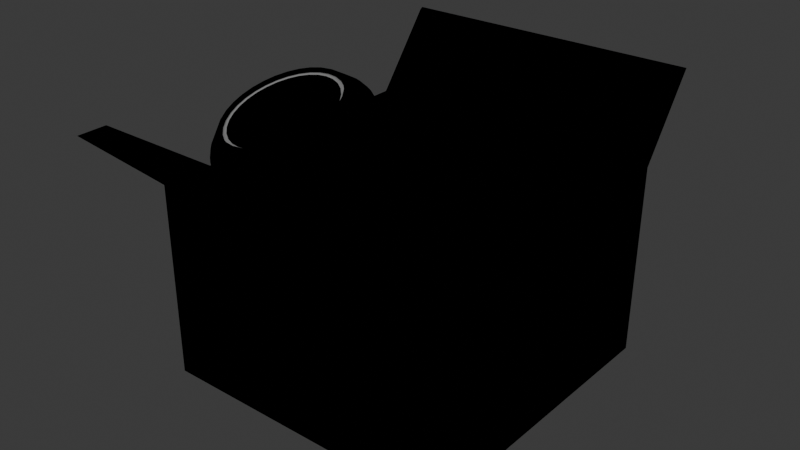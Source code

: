 # Source: cardboardbox_00.blend  (saved by Blender 4.5.90; exported with 4.5.12 LTS)
import bpy
from mathutils import Matrix  # noqa: F401  (used for matrix-valued properties, if any)

bpy.ops.wm.read_factory_settings(use_empty=True)
scene = bpy.context.scene
scene.name = 'Scene'

# ---- collections
col_collection = bpy.data.collections.new('Collection'); scene.collection.children.link(col_collection)
col_collection_001 = bpy.data.collections.new('Collection.001'); col_collection.children.link(col_collection_001)
col_collection_1 = bpy.data.collections.new('Collection')  # instanced only; not linked into the scene
col_collection_2 = bpy.data.collections.new('Collection')  # instanced only; not linked into the scene

# ---- images (referenced by path relative to the original .blend; pixels are not part of the script)
import os
ASSET_DIR = os.environ.get("B2B_ASSET_DIR", "")  # directory of the original .blend (textures are referenced by path, not embedded)
HERE = os.path.dirname(os.path.abspath(__file__))  # packed textures are extracted next to this script under _unpacked/

def load_image(name, relpath, width, height, colorspace="sRGB"):
    """Load a texture the original file referenced (path relative to the .blend, or extracted next to this script)."""
    p = next((c for c in (os.path.join(HERE, relpath), os.path.join(ASSET_DIR, relpath)) if relpath and os.path.exists(c)), "")
    if p:
        img = bpy.data.images.load(p, check_existing=True)
        img.name = name
    else:  # same state as the original file: an image datablock whose file is absent (Cycles renders it pink)
        img = bpy.data.images.new(name, width, height)
        img.source = "FILE"
        img.filepath = "//" + (relpath or name)
    img.colorspace_settings.name = colorspace
    return img
img_can00_alb_png = load_image('Can00_Alb.png', 'Can00_Alb.png', 1024, 1024, 'sRGB')
img_can00_rgh_png = load_image('Can00_Rgh.png', 'Can00_Rgh.png', 1024, 1024, 'sRGB')
img_can00_mtl_png = load_image('Can00_Mtl.png', 'Can00_Mtl.png', 1024, 1024, 'sRGB')

# ---- materials (node trees are filled in below, after node groups)
mat_cardboardbox00 = bpy.data.materials.new('CardboardBox00')
mat_cardboardbox00.diffuse_color = (0.8002, 0.4852, 0.156, 1.0)
mat_outline = bpy.data.materials.new('Outline')
mat_outline.diffuse_color = (0.0, 0.0, 0.0, 1.0)
mat_outline.roughness = 1.0
mat_canmetal00 = bpy.data.materials.new('CanMetal00')
mat_canwrapping00 = bpy.data.materials.new('CanWrapping00')

# ---- node groups
ng_smooth_by_angle = bpy.data.node_groups.new('Smooth by Angle', 'GeometryNodeTree')
_s = ng_smooth_by_angle.interface.new_socket(name='Mesh', in_out='OUTPUT', socket_type='NodeSocketGeometry')
_s = ng_smooth_by_angle.interface.new_socket(name='Mesh', in_out='INPUT', socket_type='NodeSocketGeometry')
_s = ng_smooth_by_angle.interface.new_socket(name='Angle', in_out='INPUT', socket_type='NodeSocketFloat')
_s.subtype = 'ANGLE'
_s.default_value = 0.5236
_s.min_value = 0.0
_s.max_value = 3.142
_s.description = 'Maximum face angle for smooth edges'
_s = ng_smooth_by_angle.interface.new_socket(name='Ignore Sharpness', in_out='INPUT', socket_type='NodeSocketBool')
_s.force_non_field = True
ng_smooth_by_angle.description = 'Set the sharpness of mesh edges based on the angle between the neighboring faces'
ng_smooth_by_angle.is_modifier = True
_N = ng_smooth_by_angle.nodes; _L = ng_smooth_by_angle.links
n0 = _N.new('GeometryNodeSetShadeSmooth'); n0.name = 'Set Shade Smooth'; n0.location = (120, -80)
n0.domain = 'EDGE'
n1 = _N.new('GeometryNodeSetShadeSmooth'); n1.name = 'Set Shade Smooth.001'; n1.location = (300, -80)
n2 = _N.new('NodeGroupOutput'); n2.name = 'Group Output'; n2.location = (480, -80)
n3 = _N.new('GeometryNodeInputMeshEdgeAngle'); n3.name = 'Edge Angle'; n3.location = (-440, -240)
n4 = _N.new('NodeGroupInput'); n4.name = 'Group Input'; n4.location = (-80, -80)
n5 = _N.new('GeometryNodeInputEdgeSmooth'); n5.name = 'Is Edge Smooth'; n5.location = (-260, -120)
n6 = _N.new('GeometryNodeInputShadeSmooth'); n6.name = 'Is Shade Smooth'; n6.location = (-440, -397)
n7 = _N.new('FunctionNodeCompare'); n7.name = 'Compare'; n7.location = (-260, -260)
n7.operation = 'LESS_EQUAL'
n7.inputs[6].default_value = (0.0, 0.0, 0.0, 0.0)
n7.inputs[7].default_value = (0.0, 0.0, 0.0, 0.0)
n8 = _N.new('FunctionNodeBooleanMath'); n8.name = 'Boolean Math.001'; n8.location = (-80, -260)
n9 = _N.new('NodeGroupInput'); n9.name = 'Group Input.001'; n9.location = (-440, -329)
n10 = _N.new('NodeGroupInput'); n10.name = 'Group Input.002'; n10.location = (-259, -189)
n11 = _N.new('FunctionNodeBooleanMath'); n11.name = 'Boolean Math'; n11.location = (-80, -149)
n11.operation = 'OR'
n12 = _N.new('FunctionNodeBooleanMath'); n12.name = 'Boolean Math.002'; n12.location = (-260, -380)
n12.operation = 'OR'
n13 = _N.new('NodeGroupInput'); n13.name = 'Group Input.003'; n13.location = (-440, -460)
_L.new(n3.outputs[0], n7.inputs[0])
_L.new(n1.outputs[0], n2.inputs[0])
_L.new(n9.outputs[1], n7.inputs[1])
_L.new(n7.outputs[0], n8.inputs[0])
_L.new(n4.outputs[0], n0.inputs[0])
_L.new(n0.outputs[0], n1.inputs[0])
_L.new(n8.outputs[0], n0.inputs[2])
_L.new(n10.outputs[2], n11.inputs[1])
_L.new(n5.outputs[0], n11.inputs[0])
_L.new(n11.outputs[0], n0.inputs[1])
_L.new(n13.outputs[2], n12.inputs[1])
_L.new(n6.outputs[0], n12.inputs[0])
_L.new(n12.outputs[0], n8.inputs[1])
n2.is_active_output = True

# ---- material node trees
mat_cardboardbox00.use_nodes = True; mat_cardboardbox00.node_tree.nodes.clear()
_N = mat_cardboardbox00.node_tree.nodes; _L = mat_cardboardbox00.node_tree.links
n0 = _N.new('ShaderNodeBsdfPrincipled'); n0.name = 'Principled BSDF'; n0.location = (-200, 100)
n1 = _N.new('ShaderNodeOutputMaterial'); n1.name = 'Material Output'; n1.location = (200, 100)
_L.new(n0.outputs[0], n1.inputs[0])
n1.is_active_output = True
mat_outline.use_nodes = True; mat_outline.node_tree.nodes.clear()
_N = mat_outline.node_tree.nodes; _L = mat_outline.node_tree.links
n0 = _N.new('ShaderNodeOutputMaterial'); n0.name = 'Material Output'; n0.location = (300, 300)
n1 = _N.new('ShaderNodeEmission'); n1.name = 'Emission'; n1.location = (10, 300)
n1.inputs[0].default_value = (0.0, 0.0, 0.0, 1.0)
_L.new(n1.outputs[0], n0.inputs[0])
n0.is_active_output = True
mat_canmetal00.use_nodes = True; mat_canmetal00.node_tree.nodes.clear()
_N = mat_canmetal00.node_tree.nodes; _L = mat_canmetal00.node_tree.links
n0 = _N.new('ShaderNodeBsdfPrincipled'); n0.name = 'Principled BSDF'; n0.location = (10, 300)
n0.inputs[0].default_value = (0.4887, 0.4887, 0.4887, 1.0)
n0.inputs[1].default_value = 0.5238
n0.inputs[2].default_value = 0.1429
n1 = _N.new('ShaderNodeOutputMaterial'); n1.name = 'Material Output'; n1.location = (300, 300)
_L.new(n0.outputs[0], n1.inputs[0])
n1.is_active_output = True
mat_canwrapping00.use_nodes = True; mat_canwrapping00.node_tree.nodes.clear()
_N = mat_canwrapping00.node_tree.nodes; _L = mat_canwrapping00.node_tree.links
n0 = _N.new('ShaderNodeBsdfPrincipled'); n0.name = 'Principled BSDF'; n0.location = (10, 300)
n1 = _N.new('ShaderNodeOutputMaterial'); n1.name = 'Material Output'; n1.location = (300, 300)
n2 = _N.new('ShaderNodeTexImage'); n2.name = 'Image Texture'; n2.location = (-595, 331)
n2.image = img_can00_alb_png
n3 = _N.new('ShaderNodeTexImage'); n3.name = 'Image Texture.001'; n3.location = (-416, 16)
n3.image = img_can00_rgh_png
n4 = _N.new('ShaderNodeTexImage'); n4.name = 'Image Texture.002'; n4.location = (-713, 54)
n4.image = img_can00_mtl_png
_L.new(n0.outputs[0], n1.inputs[0])
_L.new(n2.outputs[0], n0.inputs[0])
_L.new(n4.outputs[0], n0.inputs[1])
_L.new(n3.outputs[0], n0.inputs[2])
n1.is_active_output = True

# ---- world
world_world = bpy.data.worlds.new('World'); scene.world = world_world
world_world.use_nodes = True; world_world.node_tree.nodes.clear()
_N = world_world.node_tree.nodes; _L = world_world.node_tree.links
n0 = _N.new('ShaderNodeOutputWorld'); n0.name = 'World Output'; n0.location = (200, 100)
n1 = _N.new('ShaderNodeBackground'); n1.name = 'Background'; n1.location = (-200, 100)
n1.inputs[0].default_value = (0.05088, 0.05088, 0.05088, 1.0)
_L.new(n1.outputs[0], n0.inputs[0])
n0.is_active_output = True
world_world.color = (0.05088, 0.05088, 0.05088)
world_world.sun_shadow_jitter_overblur = 0.0

# ---- meshes
me_cube_001 = bpy.data.meshes.new('Cube.001')
me_cube_001.from_pydata([(-0.125, -0.125, -0.03329), (-0.1187, -0.1187, 0.125), (-0.125, 0.125, -0.03329), (-0.1187, 0.1181, 0.1265), (0.125, -0.125, -0.03329), (0.1187, -0.1187, 0.125), (0.125, 0.125, -0.03329), (0.1187, 0.1181, 0.1265), (-0.125, -0.125, 0.125), (-0.125, 0.124, 0.1271), (0.125, 0.124, 0.1271), (0.125, -0.125, 0.125), (-0.1187, -0.1187, 0.01089), (-0.1187, 0.1187, 0.01089), (0.1187, 0.1187, 0.01089), (0.1187, -0.1187, 0.01089), (-0.125, 0.1735, 0.1933), (0.125, 0.1735, 0.1933), (0.125, -0.1928, 0.1872), (-0.125, -0.1928, 0.1872), (-0.1187, 0.1676, 0.1927), (0.1187, 0.1676, 0.1927), (0.1187, -0.1865, 0.1872), (-0.1187, -0.1865, 0.1872)], [], [(0, 8, 9, 2), (2, 9, 10, 6), (6, 10, 11, 4), (4, 11, 8, 0), (2, 6, 4, 0), (7, 3, 13, 14), (1, 3, 9, 8), (1, 8, 19, 23), (7, 5, 11, 10), (7, 10, 17, 21), (14, 13, 12, 15), (5, 7, 14, 15), (3, 1, 12, 13), (1, 5, 15, 12), (20, 21, 17, 16), (22, 23, 19, 18), (10, 9, 16, 17), (11, 5, 22, 18), (9, 3, 20, 16), (5, 1, 23, 22), (3, 7, 21, 20), (8, 11, 18, 19)])
_uv = me_cube_001.uv_layers.new(name='UVMap')
_uv.uv.foreach_set('vector', [0.375, 0.0, 0.625, 0.0, 0.625, 0.25, 0.375, 0.25, 0.375, 0.25, 0.625, 0.25, 0.625, 0.5, 0.375, 0.5, 0.375, 0.5, 0.625, 0.5, 0.625, 0.75, 0.375, 0.75, 0.375, 0.75, 0.625, 0.75, 0.625, 1.0, 0.375, 1.0, 0.125, 0.5, 0.375, 0.5, 0.375, 0.75, 0.125, 0.75, 0.6313, 0.5063, 0.8687, 0.5063, 0.8687, 0.5063, 0.6313, 0.5063, 0.8687, 0.7437, 0.8687, 0.5063, 0.875, 0.5, 0.875, 0.75, 0.8687, 0.7437, 0.875, 0.75, 0.875, 0.75, 0.8687, 0.7437, 0.6313, 0.5063, 0.6313, 0.7437, 0.625, 0.75, 0.625, 0.5, 0.6313, 0.5063, 0.625, 0.5, 0.625, 0.5, 0.6313, 0.5063, 0.6313, 0.5063, 0.8687, 0.5063, 0.8687, 0.7437, 0.6313, 0.7437, 0.6313, 0.7437, 0.6313, 0.5063, 0.6313, 0.5063, 0.6313, 0.7437, 0.8687, 0.5063, 0.8687, 0.7437, 0.8687, 0.7437, 0.8687, 0.5063, 0.8687, 0.7437, 0.6313, 0.7437, 0.6313, 0.7437, 0.8687, 0.7437, 0.8687, 0.5063, 0.6313, 0.5063, 0.625, 0.5, 0.875, 0.5, 0.6313, 0.7437, 0.8687, 0.7437, 0.875, 0.75, 0.625, 0.75, 0.625, 0.5, 0.625, 0.25, 0.625, 0.25, 0.625, 0.5, 0.625, 0.75, 0.6313, 0.7437, 0.6313, 0.7437, 0.625, 0.75, 0.875, 0.5, 0.8687, 0.5063, 0.8687, 0.5063, 0.875, 0.5, 0.6313, 0.7437, 0.8687, 0.7437, 0.8687, 0.7437, 0.6313, 0.7437, 0.8687, 0.5063, 0.6313, 0.5063, 0.6313, 0.5063, 0.8687, 0.5063, 0.625, 1.0, 0.625, 0.75, 0.625, 0.75, 0.625, 1.0])
me_cube_001.materials.append(mat_cardboardbox00)
me_cube_001.materials.append(mat_outline)
me_cube_001.update()
me_can00 = bpy.data.meshes.new('Can00')
me_can00.from_pydata([(2.014e-09, 0.629, 1.25), (0.1227, 0.6169, 1.25), (0.2407, 0.5811, 1.25), (0.3495, 0.523, 1.25), (0.4448, 0.4448, 1.25), (0.523, 0.3495, 1.25), (0.5811, 0.2407, 1.25), (0.6169, 0.1227, 1.25), (0.629, -2.981e-10, 1.25), (0.6169, -0.1227, 1.25), (0.5811, -0.2407, 1.25), (0.523, -0.3495, 1.25), (0.4448, -0.4448, 1.25), (0.3495, -0.523, 1.25), (0.2407, -0.5811, 1.25), (0.1227, -0.6169, 1.25), (2.014e-09, -0.629, 1.25), (-0.1227, -0.6169, 1.25), (-0.2407, -0.5811, 1.25), (-0.3495, -0.523, 1.25), (-0.4448, -0.4448, 1.25), (-0.523, -0.3495, 1.25), (-0.5811, -0.2407, 1.25), (-0.6169, -0.1227, 1.25), (-0.629, -2.981e-10, 1.25), (-0.6169, 0.1227, 1.25), (-0.5811, 0.2407, 1.25), (-0.523, 0.3495, 1.25), (-0.4448, 0.4448, 1.25), (-0.3495, 0.523, 1.25), (-0.2407, 0.5811, 1.25), (-0.1227, 0.6169, 1.25), (1.181e-09, 0.6375, -1.338), (0.1244, 0.6253, -1.338), (0.244, 0.589, -1.338), (0.3542, 0.5301, -1.338), (0.4508, 0.4508, -1.338), (0.5301, 0.3542, -1.338), (0.589, 0.244, -1.338), (0.6253, 0.1244, -1.338), (0.6375, 1.736e-09, -1.338), (0.6253, -0.1244, -1.338), (0.589, -0.244, -1.338), (0.5301, -0.3542, -1.338), (0.4508, -0.4508, -1.338), (0.3542, -0.5301, -1.338), (0.244, -0.589, -1.338), (0.1244, -0.6253, -1.338), (2.561e-09, -0.6375, -1.338), (-0.1244, -0.6253, -1.338), (-0.244, -0.589, -1.338), (-0.3542, -0.5301, -1.338), (-0.4508, -0.4508, -1.338), (-0.5301, -0.3542, -1.338), (-0.589, -0.244, -1.338), (-0.6253, -0.1244, -1.338), (-0.6375, 3.566e-10, -1.338), (-0.6253, 0.1244, -1.338), (-0.589, 0.244, -1.338), (-0.5301, 0.3542, -1.338), (-0.4508, 0.4508, -1.338), (-0.3542, 0.5301, -1.338), (-0.244, 0.589, -1.338), (-0.1244, 0.6253, -1.338), (-1.976e-09, 0.5171, 1.218), (0.1009, 0.5072, 1.218), (0.1979, 0.4778, 1.218), (0.2873, 0.43, 1.218), (0.3657, 0.3657, 1.218), (0.43, 0.2873, 1.218), (0.4778, 0.1979, 1.218), (0.5072, 0.1009, 1.218), (0.5171, 4.141e-09, 1.218), (0.5072, -0.1009, 1.218), (0.4778, -0.1979, 1.218), (0.43, -0.2873, 1.218), (0.3657, -0.3657, 1.218), (0.2873, -0.43, 1.218), (0.1979, -0.4778, 1.218), (0.1009, -0.5072, 1.218), (7.507e-09, -0.5171, 1.218), (-0.1009, -0.5072, 1.218), (-0.1979, -0.4778, 1.218), (-0.2873, -0.43, 1.218), (-0.3657, -0.3657, 1.218), (-0.43, -0.2873, 1.218), (-0.4778, -0.1979, 1.218), (-0.5072, -0.1009, 1.218), (-0.5171, -5.342e-09, 1.218), (-0.5072, 0.1009, 1.218), (-0.4778, 0.1979, 1.218), (-0.43, 0.2873, 1.218), (-0.3657, 0.3657, 1.218), (-0.2873, 0.43, 1.218), (-0.1979, 0.4778, 1.218), (-0.1009, 0.5072, 1.218), (0.1507, 0.7578, -1.25), (-2.617e-10, 0.7726, -1.25), (0.2957, 0.7138, -1.25), (0.4293, 0.6424, -1.25), (0.5463, 0.5463, -1.25), (0.6424, 0.4293, -1.25), (0.7138, 0.2957, -1.25), (0.7578, 0.1507, -1.25), (0.7726, 4.134e-10, -1.25), (0.7578, -0.1507, -1.25), (0.7138, -0.2957, -1.25), (0.6424, -0.4293, -1.25), (0.5463, -0.5463, -1.25), (0.4293, -0.6424, -1.25), (0.2957, -0.7138, -1.25), (0.1507, -0.7578, -1.25), (1.277e-09, -0.7726, -1.25), (-0.1507, -0.7578, -1.25), (-0.2957, -0.7138, -1.25), (-0.4293, -0.6424, -1.25), (-0.5463, -0.5463, -1.25), (-0.6424, -0.4293, -1.25), (-0.7138, -0.2957, -1.25), (-0.7578, -0.1507, -1.25), (-0.7726, -1.125e-09, -1.25), (-0.7578, 0.1507, -1.25), (-0.7138, 0.2957, -1.25), (-0.6424, 0.4293, -1.25), (-0.5463, 0.5463, -1.25), (-0.4293, 0.6424, -1.25), (-0.2957, 0.7138, -1.25), (-0.1507, 0.7578, -1.25), (2.341e-09, 0.5647, 1.231), (0.1102, 0.5539, 1.231), (0.2161, 0.5217, 1.231), (0.3137, 0.4695, 1.231), (0.3993, 0.3993, 1.231), (0.4695, 0.3137, 1.231), (0.5217, 0.2161, 1.231), (0.5539, 0.1102, 1.231), (0.5647, -8.39e-10, 1.231), (0.5539, -0.1102, 1.231), (0.5217, -0.2161, 1.231), (0.4695, -0.3137, 1.231), (0.3993, -0.3993, 1.231), (0.3137, -0.4695, 1.231), (0.2161, -0.5217, 1.231), (0.1102, -0.5539, 1.231), (2.341e-09, -0.5647, 1.231), (-0.1102, -0.5539, 1.231), (-0.2161, -0.5217, 1.231), (-0.3137, -0.4695, 1.231), (-0.3993, -0.3993, 1.231), (-0.4695, -0.3137, 1.231), (-0.5217, -0.2161, 1.231), (-0.5539, -0.1102, 1.231), (-0.5647, -8.39e-10, 1.231), (-0.5539, 0.1102, 1.231), (-0.5217, 0.2161, 1.231), (-0.4695, 0.3137, 1.231), (-0.3993, 0.3993, 1.231), (-0.3137, 0.4695, 1.231), (-0.2161, 0.5217, 1.231), (-0.1102, 0.5539, 1.231), (2.341e-09, 0.5647, 1.214), (0.1102, 0.5539, 1.214), (0.2161, 0.5217, 1.214), (0.3137, 0.4695, 1.214), (0.3993, 0.3993, 1.214), (0.4695, 0.3137, 1.214), (0.5217, 0.2161, 1.214), (0.5539, 0.1102, 1.214), (0.5647, -8.39e-10, 1.214), (0.5539, -0.1102, 1.214), (0.5217, -0.2161, 1.214), (0.4695, -0.3137, 1.214), (0.3993, -0.3993, 1.214), (0.3137, -0.4695, 1.214), (0.2161, -0.5217, 1.214), (0.1102, -0.5539, 1.214), (2.341e-09, -0.5647, 1.214), (-0.1102, -0.5539, 1.214), (-0.2161, -0.5217, 1.214), (-0.3137, -0.4695, 1.214), (-0.3993, -0.3993, 1.214), (-0.4695, -0.3137, 1.214), (-0.5217, -0.2161, 1.214), (-0.5539, -0.1102, 1.214), (-0.5647, -8.39e-10, 1.214), (-0.5539, 0.1102, 1.214), (-0.5217, 0.2161, 1.214), (-0.4695, 0.3137, 1.214), (-0.3993, 0.3993, 1.214), (-0.3137, 0.4695, 1.214), (-0.2161, 0.5217, 1.214), (-0.1102, 0.5539, 1.214), (-2.662e-09, 0.5456, 1.214), (0.1064, 0.5351, 1.214), (0.2088, 0.5041, 1.214), (0.3031, 0.4537, 1.214), (0.3858, 0.3858, 1.214), (0.4537, 0.3031, 1.214), (0.5041, 0.2088, 1.214), (0.5351, 0.1064, 1.214), (0.5456, 4.164e-09, 1.214), (0.5351, -0.1064, 1.214), (0.5041, -0.2088, 1.214), (0.4537, -0.3031, 1.214), (0.3858, -0.3858, 1.214), (0.3031, -0.4537, 1.214), (0.2088, -0.5041, 1.214), (0.1064, -0.5351, 1.214), (7.344e-09, -0.5456, 1.214), (-0.1064, -0.5351, 1.214), (-0.2088, -0.5041, 1.214), (-0.3031, -0.4537, 1.214), (-0.3858, -0.3858, 1.214), (-0.4537, -0.3031, 1.214), (-0.5041, -0.2088, 1.214), (-0.5351, -0.1064, 1.214), (-0.5456, -5.842e-09, 1.214), (-0.5351, 0.1064, 1.214), (-0.5041, 0.2088, 1.214), (-0.4537, 0.3031, 1.214), (-0.3858, 0.3858, 1.214), (-0.3031, 0.4537, 1.214), (-0.2088, 0.5041, 1.214), (-0.1064, 0.5351, 1.214), (2.934e-10, 0.85, 0.9391), (2.934e-10, 0.7997, 1.075), (2.91e-10, 0.8433, 0.9856), (2.91e-10, 0.8249, 1.035), (0.156, 0.7843, 1.075), (0.1658, 0.8337, 0.9391), (0.1609, 0.809, 1.035), (0.1645, 0.8271, 0.9856), (0.306, 0.7388, 1.075), (0.3253, 0.7853, 0.9391), (0.3157, 0.7621, 1.035), (0.3227, 0.7791, 0.9856), (0.4443, 0.6649, 1.075), (0.4722, 0.7067, 0.9391), (0.4583, 0.6858, 1.035), (0.4685, 0.7011, 0.9856), (0.5655, 0.5655, 1.075), (0.601, 0.601, 0.9391), (0.5833, 0.5833, 1.035), (0.5963, 0.5963, 0.9856), (0.6649, 0.4443, 1.075), (0.7067, 0.4722, 0.9391), (0.6858, 0.4583, 1.035), (0.7011, 0.4685, 0.9856), (0.7388, 0.306, 1.075), (0.7853, 0.3253, 0.9391), (0.7621, 0.3157, 1.035), (0.7791, 0.3227, 0.9856), (0.7843, 0.156, 1.075), (0.8337, 0.1658, 0.9391), (0.809, 0.1609, 1.035), (0.8271, 0.1645, 0.9856), (0.7997, -4.47e-10, 1.075), (0.85, -4.47e-10, 0.9391), (0.8249, -4.657e-10, 1.035), (0.8433, -4.657e-10, 0.9856), (0.7843, -0.156, 1.075), (0.8337, -0.1658, 0.9391), (0.809, -0.1609, 1.035), (0.8271, -0.1645, 0.9856), (0.7388, -0.306, 1.075), (0.7853, -0.3253, 0.9391), (0.7621, -0.3157, 1.035), (0.7791, -0.3227, 0.9856), (0.6649, -0.4443, 1.075), (0.7067, -0.4722, 0.9391), (0.6858, -0.4583, 1.035), (0.7011, -0.4685, 0.9856), (0.5655, -0.5655, 1.075), (0.601, -0.601, 0.9391), (0.5833, -0.5833, 1.035), (0.5963, -0.5963, 0.9856), (0.4443, -0.6649, 1.075), (0.4722, -0.7067, 0.9391), (0.4583, -0.6858, 1.035), (0.4685, -0.7011, 0.9856), (0.306, -0.7388, 1.075), (0.3253, -0.7853, 0.9391), (0.3157, -0.7621, 1.035), (0.3227, -0.7791, 0.9856), (0.156, -0.7843, 1.075), (0.1658, -0.8337, 0.9391), (0.1609, -0.809, 1.035), (0.1645, -0.8271, 0.9856), (2.934e-10, -0.7997, 1.075), (2.934e-10, -0.85, 0.9391), (2.91e-10, -0.8249, 1.035), (2.91e-10, -0.8433, 0.9856), (-0.156, -0.7843, 1.075), (-0.1658, -0.8337, 0.9391), (-0.1609, -0.809, 1.035), (-0.1645, -0.8271, 0.9856), (-0.306, -0.7388, 1.075), (-0.3253, -0.7853, 0.9391), (-0.3157, -0.7621, 1.035), (-0.3227, -0.7791, 0.9856), (-0.4443, -0.6649, 1.075), (-0.4722, -0.7067, 0.9391), (-0.4583, -0.6858, 1.035), (-0.4685, -0.7011, 0.9856), (-0.5655, -0.5655, 1.075), (-0.601, -0.601, 0.9391), (-0.5833, -0.5833, 1.035), (-0.5963, -0.5963, 0.9856), (-0.6649, -0.4443, 1.075), (-0.7067, -0.4722, 0.9391), (-0.6858, -0.4583, 1.035), (-0.7011, -0.4685, 0.9856), (-0.7388, -0.306, 1.075), (-0.7853, -0.3253, 0.9391), (-0.7621, -0.3157, 1.035), (-0.7791, -0.3227, 0.9856), (-0.7843, -0.156, 1.075), (-0.8337, -0.1658, 0.9391), (-0.809, -0.1609, 1.035), (-0.8271, -0.1645, 0.9856), (-0.7997, -4.47e-10, 1.075), (-0.85, -4.47e-10, 0.9391), (-0.8249, -4.657e-10, 1.035), (-0.8433, -4.657e-10, 0.9856), (-0.7843, 0.156, 1.075), (-0.8337, 0.1658, 0.9391), (-0.809, 0.1609, 1.035), (-0.8271, 0.1645, 0.9856), (-0.7388, 0.306, 1.075), (-0.7853, 0.3253, 0.9391), (-0.7621, 0.3157, 1.035), (-0.7791, 0.3227, 0.9856), (-0.6649, 0.4443, 1.075), (-0.7067, 0.4722, 0.9391), (-0.6858, 0.4583, 1.035), (-0.7011, 0.4685, 0.9856), (-0.5655, 0.5655, 1.075), (-0.601, 0.601, 0.9391), (-0.5833, 0.5833, 1.035), (-0.5963, 0.5963, 0.9856), (-0.4443, 0.6649, 1.075), (-0.4722, 0.7067, 0.9391), (-0.4583, 0.6858, 1.035), (-0.4685, 0.7011, 0.9856), (-0.306, 0.7388, 1.075), (-0.3253, 0.7853, 0.9391), (-0.3157, 0.7621, 1.035), (-0.3227, 0.7791, 0.9856), (-0.156, 0.7843, 1.075), (-0.1658, 0.8337, 0.9391), (-0.1609, 0.809, 1.035), (-0.1645, 0.8271, 0.9856), (2.934e-10, 0.6646, 1.233), (2.049e-09, 0.6286, 1.25), (5.311e-10, 0.6546, 1.242), (1.164e-09, 0.6414, 1.248), (0.1226, 0.6165, 1.25), (0.1297, 0.6519, 1.233), (0.1251, 0.6291, 1.248), (0.1277, 0.6421, 1.242), (0.2406, 0.5807, 1.25), (0.2544, 0.6141, 1.233), (0.2455, 0.5926, 1.248), (0.2505, 0.6048, 1.242), (0.3492, 0.5227, 1.25), (0.3693, 0.5526, 1.233), (0.3564, 0.5333, 1.248), (0.3637, 0.5443, 1.242), (0.4445, 0.4445, 1.25), (0.47, 0.47, 1.233), (0.4536, 0.4536, 1.248), (0.4629, 0.4629, 1.242), (0.5227, 0.3492, 1.25), (0.5526, 0.3693, 1.233), (0.5333, 0.3564, 1.248), (0.5443, 0.3637, 1.242), (0.5807, 0.2406, 1.25), (0.6141, 0.2544, 1.233), (0.5926, 0.2455, 1.248), (0.6048, 0.2505, 1.242), (0.6165, 0.1226, 1.25), (0.6519, 0.1297, 1.233), (0.6291, 0.1251, 1.248), (0.6421, 0.1277, 1.242), (0.6286, -2.951e-10, 1.25), (0.6646, -4.47e-10, 1.233), (0.6414, -3.711e-10, 1.248), (0.6546, -4.22e-10, 1.242), (0.6165, -0.1226, 1.25), (0.6519, -0.1297, 1.233), (0.6291, -0.1251, 1.248), (0.6421, -0.1277, 1.242), (0.5807, -0.2406, 1.25), (0.6141, -0.2544, 1.233), (0.5926, -0.2455, 1.248), (0.6048, -0.2505, 1.242), (0.5227, -0.3492, 1.25), (0.5526, -0.3693, 1.233), (0.5333, -0.3564, 1.248), (0.5443, -0.3637, 1.242), (0.4445, -0.4445, 1.25), (0.47, -0.47, 1.233), (0.4536, -0.4536, 1.248), (0.4629, -0.4629, 1.242), (0.3492, -0.5227, 1.25), (0.3693, -0.5526, 1.233), (0.3564, -0.5333, 1.248), (0.3637, -0.5443, 1.242), (0.2406, -0.5807, 1.25), (0.2544, -0.6141, 1.233), (0.2455, -0.5926, 1.248), (0.2505, -0.6048, 1.242), (0.1226, -0.6165, 1.25), (0.1297, -0.6519, 1.233), (0.1251, -0.6291, 1.248), (0.1277, -0.6421, 1.242), (2.049e-09, -0.6286, 1.25), (2.934e-10, -0.6646, 1.233), (1.164e-09, -0.6414, 1.248), (5.311e-10, -0.6546, 1.242), (-0.1226, -0.6165, 1.25), (-0.1297, -0.6519, 1.233), (-0.1251, -0.6291, 1.248), (-0.1277, -0.6421, 1.242), (-0.2406, -0.5807, 1.25), (-0.2544, -0.6141, 1.233), (-0.2455, -0.5926, 1.248), (-0.2505, -0.6048, 1.242), (-0.3492, -0.5227, 1.25), (-0.3693, -0.5526, 1.233), (-0.3564, -0.5333, 1.248), (-0.3637, -0.5443, 1.242), (-0.4445, -0.4445, 1.25), (-0.47, -0.47, 1.233), (-0.4536, -0.4536, 1.248), (-0.4629, -0.4629, 1.242), (-0.5227, -0.3492, 1.25), (-0.5526, -0.3693, 1.233), (-0.5333, -0.3564, 1.248), (-0.5443, -0.3637, 1.242), (-0.5807, -0.2406, 1.25), (-0.6141, -0.2544, 1.233), (-0.5926, -0.2455, 1.248), (-0.6048, -0.2505, 1.242), (-0.6165, -0.1226, 1.25), (-0.6519, -0.1297, 1.233), (-0.6291, -0.1251, 1.248), (-0.6421, -0.1277, 1.242), (-0.6286, -2.951e-10, 1.25), (-0.6646, -4.47e-10, 1.233), (-0.6414, -3.711e-10, 1.248), (-0.6546, -4.22e-10, 1.242), (-0.6165, 0.1226, 1.25), (-0.6519, 0.1297, 1.233), (-0.6291, 0.1251, 1.248), (-0.6421, 0.1277, 1.242), (-0.5807, 0.2406, 1.25), (-0.6141, 0.2544, 1.233), (-0.5926, 0.2455, 1.248), (-0.6048, 0.2505, 1.242), (-0.5227, 0.3492, 1.25), (-0.5526, 0.3693, 1.233), (-0.5333, 0.3564, 1.248), (-0.5443, 0.3637, 1.242), (-0.4445, 0.4445, 1.25), (-0.47, 0.47, 1.233), (-0.4536, 0.4536, 1.248), (-0.4629, 0.4629, 1.242), (-0.3492, 0.5227, 1.25), (-0.3693, 0.5526, 1.233), (-0.3564, 0.5333, 1.248), (-0.3637, 0.5443, 1.242), (-0.2406, 0.5807, 1.25), (-0.2544, 0.6141, 1.233), (-0.2455, 0.5926, 1.248), (-0.2505, 0.6048, 1.242), (-0.1226, 0.6165, 1.25), (-0.1297, 0.6519, 1.233), (-0.1251, 0.6291, 1.248), (-0.1277, 0.6421, 1.242), (-2.095e-10, 0.7763, -1.246), (2.934e-10, 0.85, -1.107), (-8.731e-11, 0.8244, -1.205), (1.746e-10, 0.8431, -1.154), (0.1658, 0.8337, -1.107), (0.1514, 0.7614, -1.246), (0.1645, 0.8269, -1.154), (0.1608, 0.8085, -1.205), (0.3253, 0.7853, -1.107), (0.2971, 0.7172, -1.246), (0.3227, 0.779, -1.154), (0.3155, 0.7616, -1.205), (0.4722, 0.7067, -1.107), (0.4313, 0.6455, -1.246), (0.4684, 0.701, -1.154), (0.458, 0.6854, -1.205), (0.601, 0.601, -1.107), (0.5489, 0.5489, -1.246), (0.5962, 0.5962, -1.154), (0.5829, 0.5829, -1.205), (0.7067, 0.4722, -1.107), (0.6455, 0.4313, -1.246), (0.701, 0.4684, -1.154), (0.6854, 0.458, -1.205), (0.7853, 0.3253, -1.107), (0.7172, 0.2971, -1.246), (0.779, 0.3227, -1.154), (0.7616, 0.3155, -1.205), (0.8337, 0.1658, -1.107), (0.7614, 0.1514, -1.246), (0.8269, 0.1645, -1.154), (0.8085, 0.1608, -1.205), (0.85, -4.47e-10, -1.107), (0.7763, 3.612e-10, -1.246), (0.8431, -3.492e-10, -1.154), (0.8244, -8.731e-11, -1.205), (0.8337, -0.1658, -1.107), (0.7614, -0.1514, -1.246), (0.8269, -0.1645, -1.154), (0.8085, -0.1608, -1.205), (0.7853, -0.3253, -1.107), (0.7172, -0.2971, -1.246), (0.779, -0.3227, -1.154), (0.7616, -0.3155, -1.205), (0.7067, -0.4722, -1.107), (0.6455, -0.4313, -1.246), (0.701, -0.4684, -1.154), (0.6854, -0.458, -1.205), (0.601, -0.601, -1.107), (0.5489, -0.5489, -1.246), (0.5962, -0.5962, -1.154), (0.5829, -0.5829, -1.205), (0.4722, -0.7067, -1.107), (0.4313, -0.6455, -1.246), (0.4684, -0.701, -1.154), (0.458, -0.6854, -1.205), (0.3253, -0.7853, -1.107), (0.2971, -0.7172, -1.246), (0.3227, -0.779, -1.154), (0.3155, -0.7616, -1.205), (0.1658, -0.8337, -1.107), (0.1514, -0.7614, -1.246), (0.1645, -0.8269, -1.154), (0.1608, -0.8085, -1.205), (2.934e-10, -0.85, -1.107), (1.225e-09, -0.7763, -1.246), (4.075e-10, -0.8431, -1.154), (6.694e-10, -0.8244, -1.205), (-0.1658, -0.8337, -1.107), (-0.1514, -0.7614, -1.246), (-0.1645, -0.8269, -1.154), (-0.1608, -0.8085, -1.205), (-0.3253, -0.7853, -1.107), (-0.2971, -0.7172, -1.246), (-0.3227, -0.779, -1.154), (-0.3155, -0.7616, -1.205), (-0.4722, -0.7067, -1.107), (-0.4313, -0.6455, -1.246), (-0.4684, -0.701, -1.154), (-0.458, -0.6854, -1.205), (-0.601, -0.601, -1.107), (-0.5489, -0.5489, -1.246), (-0.5962, -0.5962, -1.154), (-0.5829, -0.5829, -1.205), (-0.7067, -0.4722, -1.107), (-0.6455, -0.4313, -1.246), (-0.701, -0.4684, -1.154), (-0.6854, -0.458, -1.205), (-0.7853, -0.3253, -1.107), (-0.7172, -0.2971, -1.246), (-0.779, -0.3227, -1.154), (-0.7616, -0.3155, -1.205), (-0.8337, -0.1658, -1.107), (-0.7614, -0.1514, -1.246), (-0.8269, -0.1645, -1.154), (-0.8085, -0.1608, -1.205), (-0.85, -4.47e-10, -1.107), (-0.7763, -1.073e-09, -1.246), (-0.8431, -5.53e-10, -1.154), (-0.8244, -8.149e-10, -1.205), (-0.8337, 0.1658, -1.107), (-0.7614, 0.1514, -1.246), (-0.8269, 0.1645, -1.154), (-0.8085, 0.1608, -1.205), (-0.7853, 0.3253, -1.107), (-0.7172, 0.2971, -1.246), (-0.779, 0.3227, -1.154), (-0.7616, 0.3155, -1.205), (-0.7067, 0.4722, -1.107), (-0.6455, 0.4313, -1.246), (-0.701, 0.4684, -1.154), (-0.6854, 0.458, -1.205), (-0.601, 0.601, -1.107), (-0.5489, 0.5489, -1.246), (-0.5962, 0.5962, -1.154), (-0.5829, 0.5829, -1.205), (-0.4722, 0.7067, -1.107), (-0.4313, 0.6455, -1.246), (-0.4684, 0.701, -1.154), (-0.458, 0.6854, -1.205), (-0.3253, 0.7853, -1.107), (-0.2971, 0.7172, -1.246), (-0.3227, 0.779, -1.154), (-0.3155, 0.7616, -1.205), (-0.1658, 0.8337, -1.107), (-0.1514, 0.7614, -1.246), (-0.1645, 0.8269, -1.154), (-0.1608, 0.8085, -1.205), (0.1299, 0.6533, -1.338), (1.181e-09, 0.6661, -1.338), (0.2549, 0.6154, -1.338), (0.3701, 0.5538, -1.338), (0.471, 0.471, -1.338), (0.5538, 0.3701, -1.338), (0.6154, 0.2549, -1.338), (0.6533, 0.1299, -1.338), (0.6661, 1.736e-09, -1.338), (0.6533, -0.1299, -1.338), (0.6154, -0.2549, -1.338), (0.5538, -0.3701, -1.338), (0.471, -0.471, -1.338), (0.3701, -0.5538, -1.338), (0.2549, -0.6154, -1.338), (0.1299, -0.6533, -1.338), (2.561e-09, -0.6661, -1.338), (-0.1299, -0.6533, -1.338), (-0.2549, -0.6154, -1.338), (-0.3701, -0.5538, -1.338), (-0.471, -0.471, -1.338), (-0.5538, -0.3701, -1.338), (-0.6154, -0.2549, -1.338), (-0.6533, -0.1299, -1.338), (-0.6661, 3.566e-10, -1.338), (-0.6533, 0.1299, -1.338), (-0.6154, 0.2549, -1.338), (-0.5538, 0.3701, -1.338), (-0.471, 0.471, -1.338), (-0.3701, 0.5538, -1.338), (-0.2549, 0.6154, -1.338), (-0.1299, 0.6533, -1.338), (0.1137, 0.5714, -1.344), (4.149e-10, 0.5826, -1.344), (0.2229, 0.5382, -1.344), (0.3237, 0.4844, -1.344), (0.4119, 0.4119, -1.344), (0.4844, 0.3237, -1.344), (0.5382, 0.2229, -1.344), (0.5714, 0.1137, -1.344), (0.5826, 1.587e-09, -1.344), (0.5714, -0.1137, -1.344), (0.5382, -0.2229, -1.344), (0.4844, -0.3237, -1.344), (0.4119, -0.4119, -1.344), (0.3237, -0.4844, -1.344), (0.2229, -0.5382, -1.344), (0.1137, -0.5714, -1.344), (1.676e-09, -0.5826, -1.344), (-0.1137, -0.5714, -1.344), (-0.2229, -0.5382, -1.344), (-0.3237, -0.4844, -1.344), (-0.4119, -0.4119, -1.344), (-0.4844, -0.3237, -1.344), (-0.5382, -0.2229, -1.344), (-0.5714, -0.1137, -1.344), (-0.5826, 3.259e-10, -1.344), (-0.5714, 0.1137, -1.344), (-0.5382, 0.2229, -1.344), (-0.4844, 0.3237, -1.344), (-0.4119, 0.4119, -1.344), (-0.3237, 0.4844, -1.344), (-0.2229, 0.5382, -1.344), (-0.1137, 0.5714, -1.344)], [], [(2, 3, 364, 360), (5, 6, 376, 372), (6, 7, 380, 376), (7, 8, 384, 380), (8, 9, 388, 384), (9, 10, 392, 388), (10, 11, 396, 392), (11, 12, 400, 396), (12, 13, 404, 400), (13, 14, 408, 404), (14, 15, 412, 408), (15, 16, 416, 412), (16, 17, 420, 416), (17, 18, 424, 420), (18, 19, 428, 424), (19, 20, 432, 428), (20, 21, 436, 432), (21, 22, 440, 436), (22, 23, 444, 440), (23, 24, 448, 444), (24, 25, 452, 448), (25, 26, 456, 452), (26, 27, 460, 456), (27, 28, 464, 460), (28, 29, 468, 464), (29, 30, 472, 468), (30, 31, 476, 472), (3, 4, 368, 364), (4, 5, 372, 368), (485, 489, 98, 96), (1, 2, 360, 356), (489, 493, 99, 98), (493, 497, 100, 99), (497, 501, 101, 100), (501, 505, 102, 101), (505, 509, 103, 102), (509, 513, 104, 103), (513, 517, 105, 104), (517, 521, 106, 105), (521, 525, 107, 106), (525, 529, 108, 107), (529, 533, 109, 108), (533, 537, 110, 109), (537, 541, 111, 110), (541, 545, 112, 111), (545, 549, 113, 112), (549, 553, 114, 113), (553, 557, 115, 114), (557, 561, 116, 115), (561, 565, 117, 116), (565, 569, 118, 117), (569, 573, 119, 118), (573, 577, 120, 119), (577, 581, 121, 120), (581, 585, 122, 121), (585, 589, 123, 122), (589, 593, 124, 123), (593, 597, 125, 124), (597, 601, 126, 125), (601, 605, 127, 126), (481, 224, 229, 484), (23, 22, 150, 151), (604, 349, 224, 481), (484, 229, 233, 488), (488, 233, 237, 492), (492, 237, 241, 496), (496, 241, 245, 500), (500, 245, 249, 504), (504, 249, 253, 508), (508, 253, 257, 512), (512, 257, 261, 516), (516, 261, 265, 520), (520, 265, 269, 524), (524, 269, 273, 528), (528, 273, 277, 532), (532, 277, 281, 536), (536, 281, 285, 540), (540, 285, 289, 544), (544, 289, 293, 548), (548, 293, 297, 552), (552, 297, 301, 556), (556, 301, 305, 560), (560, 305, 309, 564), (564, 309, 313, 568), (568, 313, 317, 572), (572, 317, 321, 576), (576, 321, 325, 580), (580, 325, 329, 584), (584, 329, 333, 588), (588, 333, 337, 592), (592, 337, 341, 596), (596, 341, 345, 600), (600, 345, 349, 604), (480, 485, 96, 97), (52, 53, 661, 660), (225, 348, 477, 352), (232, 228, 357, 361), (236, 232, 361, 365), (240, 236, 365, 369), (244, 240, 369, 373), (248, 244, 373, 377), (252, 248, 377, 381), (256, 252, 381, 385), (260, 256, 385, 389), (264, 260, 389, 393), (268, 264, 393, 397), (272, 268, 397, 401), (276, 272, 401, 405), (280, 276, 405, 409), (284, 280, 409, 413), (288, 284, 413, 417), (292, 288, 417, 421), (296, 292, 421, 425), (300, 296, 425, 429), (304, 300, 429, 433), (308, 304, 433, 437), (312, 308, 437, 441), (316, 312, 441, 445), (320, 316, 445, 449), (324, 320, 449, 453), (328, 324, 453, 457), (332, 328, 457, 461), (336, 332, 461, 465), (340, 336, 465, 469), (344, 340, 469, 473), (348, 344, 473, 477), (0, 1, 356, 353), (65, 64, 95, 94, 93, 92, 91, 90, 89, 88, 87, 86, 85, 84, 83, 82, 81, 80, 79, 78, 77, 76, 75, 74, 73, 72, 71, 70, 69, 68, 67, 66), (10, 9, 137, 138), (24, 23, 151, 152), (11, 10, 138, 139), (25, 24, 152, 153), (12, 11, 139, 140), (26, 25, 153, 154), (13, 12, 140, 141), (27, 26, 154, 155), (14, 13, 141, 142), (1, 0, 128, 129), (28, 27, 155, 156), (15, 14, 142, 143), (2, 1, 129, 130), (29, 28, 156, 157), (16, 15, 143, 144), (3, 2, 130, 131), (30, 29, 157, 158), (17, 16, 144, 145), (4, 3, 131, 132), (31, 30, 158, 159), (18, 17, 145, 146), (5, 4, 132, 133), (0, 31, 159, 128), (19, 18, 146, 147), (6, 5, 133, 134), (20, 19, 147, 148), (7, 6, 134, 135), (21, 20, 148, 149), (8, 7, 135, 136), (22, 21, 149, 150), (9, 8, 136, 137), (608, 609, 97, 96), (610, 608, 96, 98), (611, 610, 98, 99), (612, 611, 99, 100), (613, 612, 100, 101), (614, 613, 101, 102), (615, 614, 102, 103), (616, 615, 103, 104), (617, 616, 104, 105), (618, 617, 105, 106), (619, 618, 106, 107), (620, 619, 107, 108), (621, 620, 108, 109), (622, 621, 109, 110), (623, 622, 110, 111), (624, 623, 111, 112), (625, 624, 112, 113), (626, 625, 113, 114), (627, 626, 114, 115), (628, 627, 115, 116), (629, 628, 116, 117), (630, 629, 117, 118), (631, 630, 118, 119), (632, 631, 119, 120), (633, 632, 120, 121), (634, 633, 121, 122), (635, 634, 122, 123), (636, 635, 123, 124), (637, 636, 124, 125), (638, 637, 125, 126), (639, 638, 126, 127), (609, 639, 127, 97), (93, 94, 222, 221), (66, 67, 195, 194), (154, 153, 185, 186), (92, 93, 221, 220), (65, 66, 194, 193), (153, 152, 184, 185), (91, 92, 220, 219), (64, 65, 193, 192), (152, 151, 183, 184), (90, 91, 219, 218), (151, 150, 182, 183), (89, 90, 218, 217), (150, 149, 181, 182), (88, 89, 217, 216), (149, 148, 180, 181), (87, 88, 216, 215), (148, 147, 179, 180), (86, 87, 215, 214), (147, 146, 178, 179), (85, 86, 214, 213), (146, 145, 177, 178), (84, 85, 213, 212), (145, 144, 176, 177), (83, 84, 212, 211), (82, 83, 211, 210), (144, 143, 175, 176), (81, 82, 210, 209), (143, 142, 174, 175), (80, 81, 209, 208), (142, 141, 173, 174), (79, 80, 208, 207), (141, 140, 172, 173), (192, 193, 161, 160), (193, 194, 162, 161), (194, 195, 163, 162), (195, 196, 164, 163), (196, 197, 165, 164), (197, 198, 166, 165), (198, 199, 167, 166), (199, 200, 168, 167), (200, 201, 169, 168), (201, 202, 170, 169), (202, 203, 171, 170), (203, 204, 172, 171), (204, 205, 173, 172), (205, 206, 174, 173), (206, 207, 175, 174), (207, 208, 176, 175), (208, 209, 177, 176), (209, 210, 178, 177), (210, 211, 179, 178), (211, 212, 180, 179), (212, 213, 181, 180), (213, 214, 182, 181), (214, 215, 183, 182), (215, 216, 184, 183), (216, 217, 185, 184), (217, 218, 186, 185), (218, 219, 187, 186), (219, 220, 188, 187), (220, 221, 189, 188), (221, 222, 190, 189), (222, 223, 191, 190), (223, 192, 160, 191), (155, 154, 186, 187), (129, 128, 160, 161), (67, 68, 196, 195), (94, 95, 223, 222), (156, 155, 187, 188), (130, 129, 161, 162), (68, 69, 197, 196), (95, 64, 192, 223), (157, 156, 188, 189), (69, 70, 198, 197), (131, 130, 162, 163), (158, 157, 189, 190), (70, 71, 199, 198), (132, 131, 163, 164), (159, 158, 190, 191), (71, 72, 200, 199), (133, 132, 164, 165), (128, 159, 191, 160), (134, 133, 165, 166), (72, 73, 201, 200), (135, 134, 166, 167), (73, 74, 202, 201), (136, 135, 167, 168), (74, 75, 203, 202), (137, 136, 168, 169), (75, 76, 204, 203), (138, 137, 169, 170), (76, 77, 205, 204), (139, 138, 170, 171), (77, 78, 206, 205), (140, 139, 171, 172), (78, 79, 207, 206), (229, 224, 226, 231), (231, 226, 227, 230), (230, 227, 225, 228), (233, 229, 231, 235), (235, 231, 230, 234), (234, 230, 228, 232), (237, 233, 235, 239), (239, 235, 234, 238), (238, 234, 232, 236), (241, 237, 239, 243), (243, 239, 238, 242), (242, 238, 236, 240), (245, 241, 243, 247), (247, 243, 242, 246), (246, 242, 240, 244), (249, 245, 247, 251), (251, 247, 246, 250), (250, 246, 244, 248), (253, 249, 251, 255), (255, 251, 250, 254), (254, 250, 248, 252), (257, 253, 255, 259), (259, 255, 254, 258), (258, 254, 252, 256), (261, 257, 259, 263), (263, 259, 258, 262), (262, 258, 256, 260), (265, 261, 263, 267), (267, 263, 262, 266), (266, 262, 260, 264), (269, 265, 267, 271), (271, 267, 266, 270), (270, 266, 264, 268), (273, 269, 271, 275), (275, 271, 270, 274), (274, 270, 268, 272), (277, 273, 275, 279), (279, 275, 274, 278), (278, 274, 272, 276), (281, 277, 279, 283), (283, 279, 278, 282), (282, 278, 276, 280), (285, 281, 283, 287), (287, 283, 282, 286), (286, 282, 280, 284), (289, 285, 287, 291), (291, 287, 286, 290), (290, 286, 284, 288), (293, 289, 291, 295), (295, 291, 290, 294), (294, 290, 288, 292), (297, 293, 295, 299), (299, 295, 294, 298), (298, 294, 292, 296), (301, 297, 299, 303), (303, 299, 298, 302), (302, 298, 296, 300), (305, 301, 303, 307), (307, 303, 302, 306), (306, 302, 300, 304), (309, 305, 307, 311), (311, 307, 306, 310), (310, 306, 304, 308), (313, 309, 311, 315), (315, 311, 310, 314), (314, 310, 308, 312), (317, 313, 315, 319), (319, 315, 314, 318), (318, 314, 312, 316), (321, 317, 319, 323), (323, 319, 318, 322), (322, 318, 316, 320), (325, 321, 323, 327), (327, 323, 322, 326), (326, 322, 320, 324), (329, 325, 327, 331), (331, 327, 326, 330), (330, 326, 324, 328), (333, 329, 331, 335), (335, 331, 330, 334), (334, 330, 328, 332), (337, 333, 335, 339), (339, 335, 334, 338), (338, 334, 332, 336), (341, 337, 339, 343), (343, 339, 338, 342), (342, 338, 336, 340), (345, 341, 343, 347), (347, 343, 342, 346), (346, 342, 340, 344), (349, 345, 347, 351), (351, 347, 346, 350), (350, 346, 344, 348), (224, 349, 351, 226), (226, 351, 350, 227), (227, 350, 348, 225), (31, 0, 353, 476), (353, 356, 358, 355), (355, 358, 359, 354), (354, 359, 357, 352), (356, 360, 362, 358), (358, 362, 363, 359), (359, 363, 361, 357), (360, 364, 366, 362), (362, 366, 367, 363), (363, 367, 365, 361), (364, 368, 370, 366), (366, 370, 371, 367), (367, 371, 369, 365), (368, 372, 374, 370), (370, 374, 375, 371), (371, 375, 373, 369), (372, 376, 378, 374), (374, 378, 379, 375), (375, 379, 377, 373), (376, 380, 382, 378), (378, 382, 383, 379), (379, 383, 381, 377), (380, 384, 386, 382), (382, 386, 387, 383), (383, 387, 385, 381), (384, 388, 390, 386), (386, 390, 391, 387), (387, 391, 389, 385), (388, 392, 394, 390), (390, 394, 395, 391), (391, 395, 393, 389), (392, 396, 398, 394), (394, 398, 399, 395), (395, 399, 397, 393), (396, 400, 402, 398), (398, 402, 403, 399), (399, 403, 401, 397), (400, 404, 406, 402), (402, 406, 407, 403), (403, 407, 405, 401), (404, 408, 410, 406), (406, 410, 411, 407), (407, 411, 409, 405), (408, 412, 414, 410), (410, 414, 415, 411), (411, 415, 413, 409), (412, 416, 418, 414), (414, 418, 419, 415), (415, 419, 417, 413), (416, 420, 422, 418), (418, 422, 423, 419), (419, 423, 421, 417), (420, 424, 426, 422), (422, 426, 427, 423), (423, 427, 425, 421), (424, 428, 430, 426), (426, 430, 431, 427), (427, 431, 429, 425), (428, 432, 434, 430), (430, 434, 435, 431), (431, 435, 433, 429), (432, 436, 438, 434), (434, 438, 439, 435), (435, 439, 437, 433), (436, 440, 442, 438), (438, 442, 443, 439), (439, 443, 441, 437), (440, 444, 446, 442), (442, 446, 447, 443), (443, 447, 445, 441), (444, 448, 450, 446), (446, 450, 451, 447), (447, 451, 449, 445), (448, 452, 454, 450), (450, 454, 455, 451), (451, 455, 453, 449), (452, 456, 458, 454), (454, 458, 459, 455), (455, 459, 457, 453), (456, 460, 462, 458), (458, 462, 463, 459), (459, 463, 461, 457), (460, 464, 466, 462), (462, 466, 467, 463), (463, 467, 465, 461), (464, 468, 470, 466), (466, 470, 471, 467), (467, 471, 469, 465), (468, 472, 474, 470), (470, 474, 475, 471), (471, 475, 473, 469), (472, 476, 478, 474), (474, 478, 479, 475), (475, 479, 477, 473), (476, 353, 355, 478), (478, 355, 354, 479), (479, 354, 352, 477), (228, 225, 352, 357), (481, 484, 486, 483), (483, 486, 487, 482), (482, 487, 485, 480), (484, 488, 490, 486), (486, 490, 491, 487), (487, 491, 489, 485), (488, 492, 494, 490), (490, 494, 495, 491), (491, 495, 493, 489), (492, 496, 498, 494), (494, 498, 499, 495), (495, 499, 497, 493), (496, 500, 502, 498), (498, 502, 503, 499), (499, 503, 501, 497), (500, 504, 506, 502), (502, 506, 507, 503), (503, 507, 505, 501), (504, 508, 510, 506), (506, 510, 511, 507), (507, 511, 509, 505), (508, 512, 514, 510), (510, 514, 515, 511), (511, 515, 513, 509), (512, 516, 518, 514), (514, 518, 519, 515), (515, 519, 517, 513), (516, 520, 522, 518), (518, 522, 523, 519), (519, 523, 521, 517), (520, 524, 526, 522), (522, 526, 527, 523), (523, 527, 525, 521), (524, 528, 530, 526), (526, 530, 531, 527), (527, 531, 529, 525), (528, 532, 534, 530), (530, 534, 535, 531), (531, 535, 533, 529), (532, 536, 538, 534), (534, 538, 539, 535), (535, 539, 537, 533), (536, 540, 542, 538), (538, 542, 543, 539), (539, 543, 541, 537), (540, 544, 546, 542), (542, 546, 547, 543), (543, 547, 545, 541), (544, 548, 550, 546), (546, 550, 551, 547), (547, 551, 549, 545), (548, 552, 554, 550), (550, 554, 555, 551), (551, 555, 553, 549), (552, 556, 558, 554), (554, 558, 559, 555), (555, 559, 557, 553), (556, 560, 562, 558), (558, 562, 563, 559), (559, 563, 561, 557), (560, 564, 566, 562), (562, 566, 567, 563), (563, 567, 565, 561), (564, 568, 570, 566), (566, 570, 571, 567), (567, 571, 569, 565), (568, 572, 574, 570), (570, 574, 575, 571), (571, 575, 573, 569), (572, 576, 578, 574), (574, 578, 579, 575), (575, 579, 577, 573), (576, 580, 582, 578), (578, 582, 583, 579), (579, 583, 581, 577), (580, 584, 586, 582), (582, 586, 587, 583), (583, 587, 585, 581), (584, 588, 590, 586), (586, 590, 591, 587), (587, 591, 589, 585), (588, 592, 594, 590), (590, 594, 595, 591), (591, 595, 593, 589), (592, 596, 598, 594), (594, 598, 599, 595), (595, 599, 597, 593), (596, 600, 602, 598), (598, 602, 603, 599), (599, 603, 601, 597), (600, 604, 606, 602), (602, 606, 607, 603), (603, 607, 605, 601), (604, 481, 483, 606), (606, 483, 482, 607), (607, 482, 480, 605), (605, 480, 97, 127), (33, 32, 609, 608), (34, 33, 608, 610), (35, 34, 610, 611), (36, 35, 611, 612), (37, 36, 612, 613), (38, 37, 613, 614), (39, 38, 614, 615), (40, 39, 615, 616), (41, 40, 616, 617), (42, 41, 617, 618), (43, 42, 618, 619), (44, 43, 619, 620), (45, 44, 620, 621), (46, 45, 621, 622), (47, 46, 622, 623), (48, 47, 623, 624), (49, 48, 624, 625), (50, 49, 625, 626), (51, 50, 626, 627), (52, 51, 627, 628), (53, 52, 628, 629), (54, 53, 629, 630), (55, 54, 630, 631), (56, 55, 631, 632), (57, 56, 632, 633), (58, 57, 633, 634), (59, 58, 634, 635), (60, 59, 635, 636), (61, 60, 636, 637), (62, 61, 637, 638), (63, 62, 638, 639), (32, 63, 639, 609), (641, 640, 642, 643, 644, 645, 646, 647, 648, 649, 650, 651, 652, 653, 654, 655, 656, 657, 658, 659, 660, 661, 662, 663, 664, 665, 666, 667, 668, 669, 670, 671), (39, 40, 648, 647), (53, 54, 662, 661), (40, 41, 649, 648), (54, 55, 663, 662), (41, 42, 650, 649), (55, 56, 664, 663), (42, 43, 651, 650), (56, 57, 665, 664), (43, 44, 652, 651), (57, 58, 666, 665), (44, 45, 653, 652), (58, 59, 667, 666), (45, 46, 654, 653), (32, 33, 640, 641), (59, 60, 668, 667), (46, 47, 655, 654), (33, 34, 642, 640), (60, 61, 669, 668), (47, 48, 656, 655), (34, 35, 643, 642), (61, 62, 670, 669), (48, 49, 657, 656), (35, 36, 644, 643), (62, 63, 671, 670), (49, 50, 658, 657), (36, 37, 645, 644), (63, 32, 641, 671), (50, 51, 659, 658), (37, 38, 646, 645), (51, 52, 660, 659), (38, 39, 647, 646)])
me_can00.polygons.foreach_set('use_smooth', [True] * 642)
me_can00.polygons.foreach_set('material_index', [0, 0, 0, 0, 0, 0, 0, 0, 0, 0, 0, 0, 0, 0, 0, 0, 0, 0, 0, 0, 0, 0, 0, 0, 0, 0, 0, 0, 0, 0, 0, 0, 0, 0, 0, 0, 0, 0, 0, 0, 0, 0, 0, 0, 0, 0, 0, 0, 0, 0, 0, 0, 0, 0, 0, 0, 0, 0, 0, 0, 1, 0, 1, 1, 1, 1, 1, 1, 1, 1, 1, 1, 1, 1, 1, 1, 1, 1, 1, 1, 1, 1, 1, 1, 1, 1, 1, 1, 1, 1, 1, 1, 1, 0, 0, 1, 1, 1, 1, 1, 1, 1, 1, 1, 1, 1, 1, 1, 1, 1, 1, 1, 1, 1, 1, 1, 1, 1, 1, 1, 1, 1, 1, 1, 1, 1, 0, 0, 0, 0, 0, 0, 0, 0, 0, 0, 0, 0, 0, 0, 0, 0, 0, 0, 0, 0, 0, 0, 0, 0, 0, 0, 0, 0, 0, 0, 0, 0, 0, 0, 0, 0, 0, 0, 0, 0, 0, 0, 0, 0, 0, 0, 0, 0, 0, 0, 0, 0, 0, 0, 0, 0, 0, 0, 0, 0, 0, 0, 0, 0, 0, 0, 0, 0, 0, 0, 0, 0, 0, 0, 0, 0, 0, 0, 0, 0, 0, 0, 0, 0, 0, 0, 0, 0, 0, 0, 0, 0, 0, 0, 0, 0, 0, 0, 0, 0, 0, 0, 0, 0, 0, 0, 0, 0, 0, 0, 0, 0, 0, 0, 0, 0, 0, 0, 0, 0, 0, 0, 0, 0, 0, 0, 0, 0, 0, 0, 0, 0, 0, 0, 0, 0, 0, 0, 0, 0, 0, 0, 0, 0, 0, 0, 0, 0, 0, 0, 0, 0, 0, 0, 0, 0, 0, 0, 0, 0, 0, 1, 1, 1, 1, 1, 1, 1, 1, 1, 1, 1, 1, 1, 1, 1, 1, 1, 1, 1, 1, 1, 1, 1, 1, 1, 1, 1, 1, 1, 1, 1, 1, 1, 1, 1, 1, 1, 1, 1, 1, 1, 1, 1, 1, 1, 1, 1, 1, 1, 1, 1, 1, 1, 1, 1, 1, 1, 1, 1, 1, 1, 1, 1, 1, 1, 1, 1, 1, 1, 1, 1, 1, 1, 1, 1, 1, 1, 1, 1, 1, 1, 1, 1, 1, 1, 1, 1, 1, 1, 1, 1, 1, 1, 1, 1, 1, 0, 0, 0, 0, 0, 0, 0, 0, 0, 0, 0, 0, 0, 0, 0, 0, 0, 0, 0, 0, 0, 0, 0, 0, 0, 0, 0, 0, 0, 0, 0, 0, 0, 0, 0, 0, 0, 0, 0, 0, 0, 0, 0, 0, 0, 0, 0, 0, 0, 0, 0, 0, 0, 0, 0, 0, 0, 0, 0, 0, 0, 0, 0, 0, 0, 0, 0, 0, 0, 0, 0, 0, 0, 0, 0, 0, 0, 0, 0, 0, 0, 0, 0, 0, 0, 0, 0, 0, 0, 0, 0, 0, 0, 0, 0, 0, 0, 1, 1, 1, 1, 1, 1, 1, 1, 1, 1, 1, 1, 1, 1, 1, 1, 1, 1, 1, 1, 1, 1, 1, 1, 1, 1, 1, 1, 1, 1, 1, 1, 1, 1, 1, 1, 1, 1, 1, 1, 1, 1, 1, 1, 1, 1, 1, 1, 1, 1, 1, 1, 1, 1, 1, 1, 1, 1, 1, 1, 1, 1, 1, 1, 1, 1, 1, 1, 1, 1, 1, 1, 1, 1, 1, 1, 1, 1, 1, 1, 1, 1, 1, 1, 1, 1, 1, 1, 1, 1, 1, 1, 1, 1, 1, 1, 1, 0, 0, 0, 0, 0, 0, 0, 0, 0, 0, 0, 0, 0, 0, 0, 0, 0, 0, 0, 0, 0, 0, 0, 0, 0, 0, 0, 0, 0, 0, 0, 0, 0, 0, 0, 0, 0, 0, 0, 0, 0, 0, 0, 0, 0, 0, 0, 0, 0, 0, 0, 0, 0, 0, 0, 0, 0, 0, 0, 0, 0, 0, 0, 0, 0])
_uv = me_can00.uv_layers.new(name='UVMap')
_uv.uv.foreach_set('vector', [0.3115, 0.3985, 0.3393, 0.3836, 0.339, 0.3832, 0.3113, 0.398, 0.3836, 0.3393, 0.3985, 0.3115, 0.398, 0.3113, 0.3832, 0.339, 0.3985, 0.3115, 0.4076, 0.2814, 0.4072, 0.2813, 0.398, 0.3113, 0.4076, 0.2814, 0.4107, 0.25, 0.4102, 0.25, 0.4072, 0.2813, 0.4107, 0.25, 0.4076, 0.2186, 0.4072, 0.2187, 0.4102, 0.25, 0.4076, 0.2186, 0.3985, 0.1885, 0.398, 0.1887, 0.4072, 0.2187, 0.3985, 0.1885, 0.3836, 0.1607, 0.3832, 0.161, 0.398, 0.1887, 0.3836, 0.1607, 0.3636, 0.1364, 0.3633, 0.1367, 0.3832, 0.161, 0.3636, 0.1364, 0.3393, 0.1164, 0.339, 0.1168, 0.3633, 0.1367, 0.3393, 0.1164, 0.3115, 0.1015, 0.3113, 0.102, 0.339, 0.1168, 0.3115, 0.1015, 0.2814, 0.09239, 0.2813, 0.09283, 0.3113, 0.102, 0.2814, 0.09239, 0.25, 0.0893, 0.25, 0.08976, 0.2813, 0.09284, 0.25, 0.0893, 0.2186, 0.09239, 0.2187, 0.09284, 0.25, 0.08976, 0.2186, 0.09239, 0.1885, 0.1015, 0.1887, 0.102, 0.2187, 0.09283, 0.1885, 0.1015, 0.1607, 0.1164, 0.161, 0.1168, 0.1887, 0.102, 0.1607, 0.1164, 0.1364, 0.1364, 0.1367, 0.1367, 0.161, 0.1168, 0.1364, 0.1364, 0.1164, 0.1607, 0.1168, 0.161, 0.1367, 0.1367, 0.1164, 0.1607, 0.1015, 0.1885, 0.102, 0.1887, 0.1168, 0.161, 0.1015, 0.1885, 0.09239, 0.2186, 0.09283, 0.2187, 0.102, 0.1887, 0.09239, 0.2186, 0.0893, 0.25, 0.08976, 0.25, 0.09284, 0.2187, 0.0893, 0.25, 0.09239, 0.2814, 0.09284, 0.2813, 0.08976, 0.25, 0.09239, 0.2814, 0.1015, 0.3115, 0.102, 0.3113, 0.09283, 0.2813, 0.1015, 0.3115, 0.1164, 0.3393, 0.1168, 0.339, 0.102, 0.3113, 0.1164, 0.3393, 0.1364, 0.3636, 0.1367, 0.3633, 0.1168, 0.339, 0.1364, 0.3636, 0.1607, 0.3836, 0.161, 0.3832, 0.1367, 0.3633, 0.1607, 0.3836, 0.1885, 0.3985, 0.1887, 0.398, 0.161, 0.3832, 0.1885, 0.3985, 0.2186, 0.4076, 0.2187, 0.4072, 0.1887, 0.398, 0.3393, 0.3836, 0.3636, 0.3636, 0.3633, 0.3633, 0.339, 0.3832, 0.3636, 0.3636, 0.3836, 0.3393, 0.3832, 0.339, 0.3633, 0.3633, 0.9678, 0.5009, 0.9384, 0.5009, 0.9385, 0.5, 0.9677, 0.5, 0.2814, 0.4076, 0.3115, 0.3985, 0.3113, 0.398, 0.2813, 0.4072, 0.9366, 0.5009, 0.9072, 0.5009, 0.9073, 0.5, 0.9365, 0.5, 0.9053, 0.5009, 0.8759, 0.5009, 0.876, 0.5, 0.9052, 0.5, 0.8741, 0.5009, 0.8447, 0.5009, 0.8448, 0.5, 0.874, 0.5, 0.8428, 0.5009, 0.8134, 0.5009, 0.8135, 0.5, 0.8427, 0.5, 0.8116, 0.5009, 0.7822, 0.5009, 0.7823, 0.5, 0.8115, 0.5, 0.7803, 0.5009, 0.7509, 0.5009, 0.751, 0.5, 0.7802, 0.5, 0.7491, 0.5009, 0.7197, 0.5009, 0.7198, 0.5, 0.749, 0.5, 0.7178, 0.5009, 0.6884, 0.5009, 0.6885, 0.5, 0.7177, 0.5, 0.6866, 0.5009, 0.6572, 0.5009, 0.6573, 0.5, 0.6865, 0.5, 0.6553, 0.5009, 0.6259, 0.5009, 0.626, 0.5, 0.6552, 0.5, 0.6241, 0.5009, 0.5947, 0.5009, 0.5948, 0.5, 0.624, 0.5, 0.5928, 0.5009, 0.5634, 0.5009, 0.5635, 0.5, 0.5927, 0.5, 0.5616, 0.5009, 0.5322, 0.5009, 0.5323, 0.5, 0.5615, 0.5, 0.5303, 0.5009, 0.5009, 0.5009, 0.501, 0.5, 0.5302, 0.5, 0.4991, 0.5009, 0.4697, 0.5009, 0.4698, 0.5, 0.499, 0.5, 0.4678, 0.5009, 0.4384, 0.5009, 0.4385, 0.5, 0.4677, 0.5, 0.4366, 0.5009, 0.4072, 0.5009, 0.4073, 0.5, 0.4365, 0.5, 0.4053, 0.5009, 0.3759, 0.5009, 0.376, 0.5, 0.4052, 0.5, 0.3741, 0.5009, 0.3447, 0.5009, 0.3448, 0.5, 0.374, 0.5, 0.3428, 0.5009, 0.3134, 0.5009, 0.3135, 0.5, 0.3427, 0.5, 0.3116, 0.5009, 0.2822, 0.5009, 0.2823, 0.5, 0.3115, 0.5, 0.2803, 0.5009, 0.2509, 0.5009, 0.251, 0.5, 0.2802, 0.5, 0.2491, 0.5009, 0.2197, 0.5009, 0.2198, 0.5, 0.249, 0.5, 0.2178, 0.5009, 0.1884, 0.5009, 0.1885, 0.5, 0.2177, 0.5, 0.1866, 0.5009, 0.1572, 0.5009, 0.1573, 0.5, 0.1865, 0.5, 0.1553, 0.5009, 0.1259, 0.5009, 0.126, 0.5, 0.1552, 0.5, 0.1241, 0.5009, 0.09469, 0.5009, 0.09476, 0.5, 0.124, 0.5, 0.09281, 0.5009, 0.06344, 0.5009, 0.06351, 0.5, 0.09274, 0.5, 0.06156, 0.5009, 0.03219, 0.5009, 0.03226, 0.5, 0.06149, 0.5, 0.25, 0.05276, 0.25, 0.83, 0.2188, 0.83, 0.2188, 0.05276, 0.09239, 0.2186, 0.1015, 0.1885, 0.1015, 0.1885, 0.09239, 0.2186, 0.2812, 0.05276, 0.2812, 0.83, 0.25, 0.83, 0.25, 0.05276, 0.2188, 0.05276, 0.2188, 0.83, 0.1875, 0.83, 0.1875, 0.05276, 0.1875, 0.05276, 0.1875, 0.83, 0.1562, 0.83, 0.1562, 0.05276, 0.1562, 0.05276, 0.1562, 0.83, 0.125, 0.83, 0.125, 0.05276, 0.125, 0.05276, 0.125, 0.83, 0.09375, 0.83, 0.09375, 0.05276, 0.09375, 0.05276, 0.09375, 0.83, 0.0625, 0.83, 0.0625, 0.05276, 0.0625, 0.05276, 0.0625, 0.83, 0.03125, 0.83, 0.03125, 0.05276, 0.03125, 0.05276, 0.03125, 0.83, 0.0, 0.83, 0.0, 0.05276, 1.0, 0.05276, 1.0, 0.83, 0.9688, 0.83, 0.9688, 0.05276, 0.9688, 0.05276, 0.9688, 0.83, 0.9375, 0.83, 0.9375, 0.05276, 0.9375, 0.05276, 0.9375, 0.83, 0.9062, 0.83, 0.9062, 0.05276, 0.9062, 0.05276, 0.9062, 0.83, 0.875, 0.83, 0.875, 0.05276, 0.875, 0.05276, 0.875, 0.83, 0.8438, 0.83, 0.8438, 0.05276, 0.8438, 0.05276, 0.8438, 0.83, 0.8125, 0.83, 0.8125, 0.05276, 0.8125, 0.05276, 0.8125, 0.83, 0.7812, 0.83, 0.7812, 0.05276, 0.7812, 0.05276, 0.7812, 0.83, 0.75, 0.83, 0.75, 0.05276, 0.75, 0.05276, 0.75, 0.83, 0.7188, 0.83, 0.7188, 0.05276, 0.7188, 0.05276, 0.7188, 0.83, 0.6875, 0.83, 0.6875, 0.05276, 0.6875, 0.05276, 0.6875, 0.83, 0.6562, 0.83, 0.6562, 0.05276, 0.6562, 0.05276, 0.6562, 0.83, 0.625, 0.83, 0.625, 0.05276, 0.625, 0.05276, 0.625, 0.83, 0.5938, 0.83, 0.5938, 0.05276, 0.5938, 0.05276, 0.5938, 0.83, 0.5625, 0.83, 0.5625, 0.05276, 0.5625, 0.05276, 0.5625, 0.83, 0.5312, 0.83, 0.5312, 0.05276, 0.5312, 0.05276, 0.5312, 0.83, 0.5, 0.83, 0.5, 0.05276, 0.5, 0.05276, 0.5, 0.83, 0.4688, 0.83, 0.4687, 0.05276, 0.4687, 0.05276, 0.4688, 0.83, 0.4375, 0.83, 0.4375, 0.05276, 0.4375, 0.05276, 0.4375, 0.83, 0.4062, 0.83, 0.4062, 0.05276, 0.4062, 0.05276, 0.4062, 0.83, 0.375, 0.83, 0.375, 0.05276, 0.375, 0.05276, 0.375, 0.83, 0.3438, 0.83, 0.3437, 0.05276, 0.3437, 0.05276, 0.3438, 0.83, 0.3125, 0.83, 0.3125, 0.05276, 0.3125, 0.05276, 0.3125, 0.83, 0.2812, 0.83, 0.2812, 0.05276, 0.9991, 0.5009, 0.9697, 0.5009, 0.9698, 0.5, 0.999, 0.5, 0.6039, 0.1039, 0.5783, 0.1352, 0.5783, 0.1352, 0.6039, 0.1039, 0.25, 0.8818, 0.2812, 0.8818, 0.2812, 0.9418, 0.25, 0.9418, 0.1875, 0.8818, 0.2188, 0.8818, 0.2188, 0.9418, 0.1875, 0.9418, 0.1562, 0.8818, 0.1875, 0.8818, 0.1875, 0.9418, 0.1562, 0.9418, 0.125, 0.8818, 0.1562, 0.8818, 0.1562, 0.9418, 0.125, 0.9418, 0.09375, 0.8818, 0.125, 0.8818, 0.125, 0.9418, 0.09375, 0.9418, 0.0625, 0.8818, 0.09375, 0.8818, 0.09375, 0.9418, 0.0625, 0.9418, 0.03125, 0.8818, 0.0625, 0.8818, 0.0625, 0.9418, 0.03125, 0.9418, 0.0, 0.8818, 0.03125, 0.8818, 0.03125, 0.9418, 0.0, 0.9418, 0.9688, 0.8818, 1.0, 0.8818, 1.0, 0.9418, 0.9688, 0.9418, 0.9375, 0.8818, 0.9688, 0.8818, 0.9688, 0.9418, 0.9375, 0.9418, 0.9062, 0.8818, 0.9375, 0.8818, 0.9375, 0.9418, 0.9062, 0.9418, 0.875, 0.8818, 0.9062, 0.8818, 0.9062, 0.9418, 0.875, 0.9418, 0.8438, 0.8818, 0.875, 0.8818, 0.875, 0.9418, 0.8438, 0.9418, 0.8125, 0.8818, 0.8438, 0.8818, 0.8438, 0.9418, 0.8125, 0.9418, 0.7812, 0.8818, 0.8125, 0.8818, 0.8125, 0.9418, 0.7812, 0.9418, 0.75, 0.8818, 0.7812, 0.8818, 0.7812, 0.9418, 0.75, 0.9418, 0.7188, 0.8818, 0.75, 0.8818, 0.75, 0.9418, 0.7188, 0.9418, 0.6875, 0.8818, 0.7188, 0.8818, 0.7188, 0.9418, 0.6875, 0.9418, 0.6562, 0.8818, 0.6875, 0.8818, 0.6875, 0.9418, 0.6562, 0.9418, 0.625, 0.8818, 0.6562, 0.8818, 0.6562, 0.9418, 0.625, 0.9418, 0.5938, 0.8818, 0.625, 0.8818, 0.625, 0.9418, 0.5938, 0.9418, 0.5625, 0.8818, 0.5938, 0.8818, 0.5938, 0.9418, 0.5625, 0.9418, 0.5312, 0.8818, 0.5625, 0.8818, 0.5625, 0.9418, 0.5312, 0.9418, 0.5, 0.8818, 0.5312, 0.8818, 0.5312, 0.9418, 0.5, 0.9418, 0.4688, 0.8818, 0.5, 0.8818, 0.5, 0.9418, 0.4688, 0.9418, 0.4375, 0.8818, 0.4688, 0.8818, 0.4688, 0.9418, 0.4375, 0.9418, 0.4062, 0.8818, 0.4375, 0.8818, 0.4375, 0.9418, 0.4062, 0.9418, 0.375, 0.8818, 0.4062, 0.8818, 0.4062, 0.9418, 0.375, 0.9418, 0.3438, 0.8818, 0.375, 0.8818, 0.375, 0.9418, 0.3438, 0.9418, 0.3125, 0.8818, 0.3438, 0.8818, 0.3438, 0.9418, 0.3125, 0.9418, 0.2812, 0.8818, 0.3125, 0.8818, 0.3125, 0.9418, 0.2812, 0.9418, 0.25, 0.4107, 0.2814, 0.4076, 0.2813, 0.4072, 0.25, 0.4102, 0.2803, 0.4023, 0.25, 0.4053, 0.2197, 0.4023, 0.1906, 0.3935, 0.1637, 0.3791, 0.1402, 0.3598, 0.1209, 0.3363, 0.1065, 0.3094, 0.09771, 0.2803, 0.09473, 0.25, 0.09771, 0.2197, 0.1065, 0.1906, 0.1209, 0.1637, 0.1402, 0.1402, 0.1637, 0.1209, 0.1906, 0.1065, 0.2197, 0.09771, 0.25, 0.09473, 0.2803, 0.09771, 0.3094, 0.1065, 0.3363, 0.1209, 0.3598, 0.1402, 0.3791, 0.1637, 0.3935, 0.1906, 0.4023, 0.2197, 0.4053, 0.25, 0.4023, 0.2803, 0.3935, 0.3094, 0.3791, 0.3363, 0.3598, 0.3598, 0.3363, 0.3791, 0.3094, 0.3935, 0.3985, 0.1885, 0.4076, 0.2186, 0.4076, 0.2186, 0.3985, 0.1885, 0.0893, 0.25, 0.09239, 0.2186, 0.09239, 0.2186, 0.0893, 0.25, 0.3836, 0.1607, 0.3985, 0.1885, 0.3985, 0.1885, 0.3836, 0.1607, 0.09239, 0.2814, 0.0893, 0.25, 0.0893, 0.25, 0.09239, 0.2814, 0.3636, 0.1364, 0.3836, 0.1607, 0.3836, 0.1607, 0.3636, 0.1364, 0.1015, 0.3115, 0.09239, 0.2814, 0.09239, 0.2814, 0.1015, 0.3115, 0.3393, 0.1164, 0.3636, 0.1364, 0.3636, 0.1364, 0.3393, 0.1164, 0.1164, 0.3393, 0.1015, 0.3115, 0.1015, 0.3115, 0.1164, 0.3393, 0.3115, 0.1015, 0.3393, 0.1164, 0.3393, 0.1164, 0.3115, 0.1015, 0.2814, 0.4076, 0.25, 0.4107, 0.25, 0.4107, 0.2814, 0.4076, 0.1364, 0.3636, 0.1164, 0.3393, 0.1164, 0.3393, 0.1364, 0.3636, 0.2814, 0.09239, 0.3115, 0.1015, 0.3115, 0.1015, 0.2814, 0.09239, 0.3115, 0.3985, 0.2814, 0.4076, 0.2814, 0.4076, 0.3115, 0.3985, 0.1607, 0.3836, 0.1364, 0.3636, 0.1364, 0.3636, 0.1607, 0.3836, 0.25, 0.0893, 0.2814, 0.09239, 0.2814, 0.09239, 0.25, 0.0893, 0.3393, 0.3836, 0.3115, 0.3985, 0.3115, 0.3985, 0.3393, 0.3836, 0.1885, 0.3985, 0.1607, 0.3836, 0.1607, 0.3836, 0.1885, 0.3985, 0.2186, 0.09239, 0.25, 0.0893, 0.25, 0.0893, 0.2186, 0.09239, 0.3636, 0.3636, 0.3393, 0.3836, 0.3393, 0.3836, 0.3636, 0.3636, 0.2186, 0.4076, 0.1885, 0.3985, 0.1885, 0.3985, 0.2186, 0.4076, 0.1885, 0.1015, 0.2186, 0.09239, 0.2186, 0.09239, 0.1885, 0.1015, 0.3836, 0.3393, 0.3636, 0.3636, 0.3636, 0.3636, 0.3836, 0.3393, 0.25, 0.4107, 0.2186, 0.4076, 0.2186, 0.4076, 0.25, 0.4107, 0.1607, 0.1164, 0.1885, 0.1015, 0.1885, 0.1015, 0.1607, 0.1164, 0.3985, 0.3115, 0.3836, 0.3393, 0.3836, 0.3393, 0.3985, 0.3115, 0.1364, 0.1364, 0.1607, 0.1164, 0.1607, 0.1164, 0.1364, 0.1364, 0.4076, 0.2814, 0.3985, 0.3115, 0.3985, 0.3115, 0.4076, 0.2814, 0.1164, 0.1607, 0.1364, 0.1364, 0.1364, 0.1364, 0.1164, 0.1607, 0.4107, 0.25, 0.4076, 0.2814, 0.4076, 0.2814, 0.4107, 0.25, 0.1015, 0.1885, 0.1164, 0.1607, 0.1164, 0.1607, 0.1015, 0.1885, 0.4076, 0.2186, 0.4107, 0.25, 0.4107, 0.25, 0.4076, 0.2186, 0.7921, 0.4617, 0.75, 0.4658, 0.75, 0.4745, 0.7938, 0.4702, 0.8326, 0.4494, 0.7921, 0.4617, 0.7938, 0.4702, 0.8359, 0.4574, 0.8699, 0.4294, 0.8326, 0.4494, 0.8359, 0.4574, 0.8747, 0.4366, 0.9026, 0.4026, 0.8699, 0.4294, 0.8747, 0.4366, 0.9087, 0.4087, 0.9294, 0.3699, 0.9026, 0.4026, 0.9087, 0.4087, 0.9366, 0.3747, 0.9494, 0.3326, 0.9294, 0.3699, 0.9366, 0.3747, 0.9574, 0.3359, 0.9617, 0.2921, 0.9494, 0.3326, 0.9574, 0.3359, 0.9702, 0.2938, 0.9658, 0.25, 0.9617, 0.2921, 0.9702, 0.2938, 0.9745, 0.25, 0.9617, 0.2079, 0.9658, 0.25, 0.9745, 0.25, 0.9702, 0.2062, 0.9494, 0.1674, 0.9617, 0.2079, 0.9702, 0.2062, 0.9574, 0.1641, 0.9294, 0.1301, 0.9494, 0.1674, 0.9574, 0.1641, 0.9366, 0.1253, 0.9026, 0.09741, 0.9294, 0.1301, 0.9366, 0.1253, 0.9087, 0.09128, 0.8699, 0.07057, 0.9026, 0.09741, 0.9087, 0.09128, 0.8747, 0.06336, 0.8326, 0.05063, 0.8699, 0.07057, 0.8747, 0.06336, 0.8359, 0.04262, 0.7921, 0.03835, 0.8326, 0.05063, 0.8359, 0.04262, 0.7938, 0.02984, 0.75, 0.0342, 0.7921, 0.03835, 0.7938, 0.02984, 0.75, 0.02553, 0.7079, 0.03835, 0.75, 0.0342, 0.75, 0.02553, 0.7062, 0.02984, 0.6674, 0.05063, 0.7079, 0.03835, 0.7062, 0.02984, 0.6641, 0.04262, 0.6301, 0.07057, 0.6674, 0.05063, 0.6641, 0.04262, 0.6253, 0.06336, 0.5974, 0.09741, 0.6301, 0.07057, 0.6253, 0.06336, 0.5913, 0.09128, 0.5706, 0.1301, 0.5974, 0.09741, 0.5913, 0.09128, 0.5634, 0.1253, 0.5506, 0.1674, 0.5706, 0.1301, 0.5634, 0.1253, 0.5426, 0.1641, 0.5383, 0.2079, 0.5506, 0.1674, 0.5426, 0.1641, 0.5298, 0.2062, 0.5342, 0.25, 0.5383, 0.2079, 0.5298, 0.2062, 0.5255, 0.25, 0.5383, 0.2921, 0.5342, 0.25, 0.5255, 0.25, 0.5298, 0.2938, 0.5506, 0.3326, 0.5383, 0.2921, 0.5298, 0.2938, 0.5426, 0.3359, 0.5706, 0.3699, 0.5506, 0.3326, 0.5426, 0.3359, 0.5634, 0.3747, 0.5974, 0.4026, 0.5706, 0.3699, 0.5634, 0.3747, 0.5913, 0.4087, 0.6301, 0.4294, 0.5974, 0.4026, 0.5913, 0.4087, 0.6253, 0.4366, 0.6674, 0.4494, 0.6301, 0.4294, 0.6253, 0.4366, 0.6641, 0.4574, 0.7079, 0.4617, 0.6674, 0.4494, 0.6641, 0.4574, 0.7062, 0.4702, 0.75, 0.4658, 0.7079, 0.4617, 0.7062, 0.4702, 0.75, 0.4745, 0.1637, 0.3791, 0.1906, 0.3935, 0.1906, 0.3935, 0.1637, 0.3791, 0.3094, 0.3935, 0.3363, 0.3791, 0.3363, 0.3791, 0.3094, 0.3935, 0.1015, 0.3115, 0.09239, 0.2814, 0.09239, 0.2814, 0.1015, 0.3115, 0.1402, 0.3598, 0.1637, 0.3791, 0.1637, 0.3791, 0.1402, 0.3598, 0.2803, 0.4023, 0.3094, 0.3935, 0.3094, 0.3935, 0.2803, 0.4023, 0.09239, 0.2814, 0.0893, 0.25, 0.0893, 0.25, 0.09239, 0.2814, 0.1209, 0.3363, 0.1402, 0.3598, 0.1402, 0.3598, 0.1209, 0.3363, 0.25, 0.4053, 0.2803, 0.4023, 0.2803, 0.4023, 0.25, 0.4053, 0.0893, 0.25, 0.09239, 0.2186, 0.09239, 0.2186, 0.0893, 0.25, 0.1065, 0.3094, 0.1209, 0.3363, 0.1209, 0.3363, 0.1065, 0.3094, 0.09239, 0.2186, 0.1015, 0.1885, 0.1015, 0.1885, 0.09239, 0.2186, 0.09771, 0.2803, 0.1065, 0.3094, 0.1065, 0.3094, 0.09771, 0.2803, 0.1015, 0.1885, 0.1164, 0.1607, 0.1164, 0.1607, 0.1015, 0.1885, 0.09473, 0.25, 0.09771, 0.2803, 0.09771, 0.2803, 0.09473, 0.25, 0.1164, 0.1607, 0.1364, 0.1364, 0.1364, 0.1364, 0.1164, 0.1607, 0.09771, 0.2197, 0.09473, 0.25, 0.09473, 0.25, 0.09771, 0.2197, 0.1364, 0.1364, 0.1607, 0.1164, 0.1607, 0.1164, 0.1364, 0.1364, 0.1065, 0.1906, 0.09771, 0.2197, 0.09771, 0.2197, 0.1065, 0.1906, 0.1607, 0.1164, 0.1885, 0.1015, 0.1885, 0.1015, 0.1607, 0.1164, 0.1209, 0.1637, 0.1065, 0.1906, 0.1065, 0.1906, 0.1209, 0.1637, 0.1885, 0.1015, 0.2186, 0.09239, 0.2186, 0.09239, 0.1885, 0.1015, 0.1402, 0.1402, 0.1209, 0.1637, 0.1209, 0.1637, 0.1402, 0.1402, 0.2186, 0.09239, 0.25, 0.0893, 0.25, 0.0893, 0.2186, 0.09239, 0.1637, 0.1209, 0.1402, 0.1402, 0.1402, 0.1402, 0.1637, 0.1209, 0.1906, 0.1065, 0.1637, 0.1209, 0.1637, 0.1209, 0.1906, 0.1065, 0.25, 0.0893, 0.2814, 0.09239, 0.2814, 0.09239, 0.25, 0.0893, 0.2197, 0.09771, 0.1906, 0.1065, 0.1906, 0.1065, 0.2197, 0.09771, 0.2814, 0.09239, 0.3115, 0.1015, 0.3115, 0.1015, 0.2814, 0.09239, 0.25, 0.09473, 0.2197, 0.09771, 0.2197, 0.09771, 0.25, 0.09473, 0.3115, 0.1015, 0.3393, 0.1164, 0.3393, 0.1164, 0.3115, 0.1015, 0.2803, 0.09771, 0.25, 0.09473, 0.25, 0.09473, 0.2803, 0.09771, 0.3393, 0.1164, 0.3636, 0.1364, 0.3636, 0.1364, 0.3393, 0.1164, 0.25, 0.4053, 0.2803, 0.4023, 0.2814, 0.4076, 0.25, 0.4107, 0.2803, 0.4023, 0.3094, 0.3935, 0.3115, 0.3985, 0.2814, 0.4076, 0.3094, 0.3935, 0.3363, 0.3791, 0.3393, 0.3836, 0.3115, 0.3985, 0.3363, 0.3791, 0.3598, 0.3598, 0.3636, 0.3636, 0.3393, 0.3836, 0.3598, 0.3598, 0.3791, 0.3363, 0.3836, 0.3393, 0.3636, 0.3636, 0.3791, 0.3363, 0.3935, 0.3094, 0.3985, 0.3115, 0.3836, 0.3393, 0.3935, 0.3094, 0.4023, 0.2803, 0.4076, 0.2814, 0.3985, 0.3115, 0.4023, 0.2803, 0.4053, 0.25, 0.4107, 0.25, 0.4076, 0.2814, 0.4053, 0.25, 0.4023, 0.2197, 0.4076, 0.2186, 0.4107, 0.25, 0.4023, 0.2197, 0.3935, 0.1906, 0.3985, 0.1885, 0.4076, 0.2186, 0.3935, 0.1906, 0.3791, 0.1637, 0.3836, 0.1607, 0.3985, 0.1885, 0.3791, 0.1637, 0.3598, 0.1402, 0.3636, 0.1364, 0.3836, 0.1607, 0.3598, 0.1402, 0.3363, 0.1209, 0.3393, 0.1164, 0.3636, 0.1364, 0.3363, 0.1209, 0.3094, 0.1065, 0.3115, 0.1015, 0.3393, 0.1164, 0.3094, 0.1065, 0.2803, 0.09771, 0.2814, 0.09239, 0.3115, 0.1015, 0.2803, 0.09771, 0.25, 0.09473, 0.25, 0.0893, 0.2814, 0.09239, 0.25, 0.09473, 0.2197, 0.09771, 0.2186, 0.09239, 0.25, 0.0893, 0.2197, 0.09771, 0.1906, 0.1065, 0.1885, 0.1015, 0.2186, 0.09239, 0.1906, 0.1065, 0.1637, 0.1209, 0.1607, 0.1164, 0.1885, 0.1015, 0.1637, 0.1209, 0.1402, 0.1402, 0.1364, 0.1364, 0.1607, 0.1164, 0.1402, 0.1402, 0.1209, 0.1637, 0.1164, 0.1607, 0.1364, 0.1364, 0.1209, 0.1637, 0.1065, 0.1906, 0.1015, 0.1885, 0.1164, 0.1607, 0.1065, 0.1906, 0.09771, 0.2197, 0.09239, 0.2186, 0.1015, 0.1885, 0.09771, 0.2197, 0.09473, 0.25, 0.0893, 0.25, 0.09239, 0.2186, 0.09473, 0.25, 0.09771, 0.2803, 0.09239, 0.2814, 0.0893, 0.25, 0.09771, 0.2803, 0.1065, 0.3094, 0.1015, 0.3115, 0.09239, 0.2814, 0.1065, 0.3094, 0.1209, 0.3363, 0.1164, 0.3393, 0.1015, 0.3115, 0.1209, 0.3363, 0.1402, 0.3598, 0.1364, 0.3636, 0.1164, 0.3393, 0.1402, 0.3598, 0.1637, 0.3791, 0.1607, 0.3836, 0.1364, 0.3636, 0.1637, 0.3791, 0.1906, 0.3935, 0.1885, 0.3985, 0.1607, 0.3836, 0.1906, 0.3935, 0.2197, 0.4023, 0.2186, 0.4076, 0.1885, 0.3985, 0.2197, 0.4023, 0.25, 0.4053, 0.25, 0.4107, 0.2186, 0.4076, 0.1164, 0.3393, 0.1015, 0.3115, 0.1015, 0.3115, 0.1164, 0.3393, 0.2814, 0.4076, 0.25, 0.4107, 0.25, 0.4107, 0.2814, 0.4076, 0.3363, 0.3791, 0.3598, 0.3598, 0.3598, 0.3598, 0.3363, 0.3791, 0.1906, 0.3935, 0.2197, 0.4023, 0.2197, 0.4023, 0.1906, 0.3935, 0.1364, 0.3636, 0.1164, 0.3393, 0.1164, 0.3393, 0.1364, 0.3636, 0.3115, 0.3985, 0.2814, 0.4076, 0.2814, 0.4076, 0.3115, 0.3985, 0.3598, 0.3598, 0.3791, 0.3363, 0.3791, 0.3363, 0.3598, 0.3598, 0.2197, 0.4023, 0.25, 0.4053, 0.25, 0.4053, 0.2197, 0.4023, 0.1607, 0.3836, 0.1364, 0.3636, 0.1364, 0.3636, 0.1607, 0.3836, 0.3791, 0.3363, 0.3935, 0.3094, 0.3935, 0.3094, 0.3791, 0.3363, 0.3393, 0.3836, 0.3115, 0.3985, 0.3115, 0.3985, 0.3393, 0.3836, 0.1885, 0.3985, 0.1607, 0.3836, 0.1607, 0.3836, 0.1885, 0.3985, 0.3935, 0.3094, 0.4023, 0.2803, 0.4023, 0.2803, 0.3935, 0.3094, 0.3636, 0.3636, 0.3393, 0.3836, 0.3393, 0.3836, 0.3636, 0.3636, 0.2186, 0.4076, 0.1885, 0.3985, 0.1885, 0.3985, 0.2186, 0.4076, 0.4023, 0.2803, 0.4053, 0.25, 0.4053, 0.25, 0.4023, 0.2803, 0.3836, 0.3393, 0.3636, 0.3636, 0.3636, 0.3636, 0.3836, 0.3393, 0.25, 0.4107, 0.2186, 0.4076, 0.2186, 0.4076, 0.25, 0.4107, 0.3985, 0.3115, 0.3836, 0.3393, 0.3836, 0.3393, 0.3985, 0.3115, 0.4053, 0.25, 0.4023, 0.2197, 0.4023, 0.2197, 0.4053, 0.25, 0.4076, 0.2814, 0.3985, 0.3115, 0.3985, 0.3115, 0.4076, 0.2814, 0.4023, 0.2197, 0.3935, 0.1906, 0.3935, 0.1906, 0.4023, 0.2197, 0.4107, 0.25, 0.4076, 0.2814, 0.4076, 0.2814, 0.4107, 0.25, 0.3935, 0.1906, 0.3791, 0.1637, 0.3791, 0.1637, 0.3935, 0.1906, 0.4076, 0.2186, 0.4107, 0.25, 0.4107, 0.25, 0.4076, 0.2186, 0.3791, 0.1637, 0.3598, 0.1402, 0.3598, 0.1402, 0.3791, 0.1637, 0.3985, 0.1885, 0.4076, 0.2186, 0.4076, 0.2186, 0.3985, 0.1885, 0.3598, 0.1402, 0.3363, 0.1209, 0.3363, 0.1209, 0.3598, 0.1402, 0.3836, 0.1607, 0.3985, 0.1885, 0.3985, 0.1885, 0.3836, 0.1607, 0.3363, 0.1209, 0.3094, 0.1065, 0.3094, 0.1065, 0.3363, 0.1209, 0.3636, 0.1364, 0.3836, 0.1607, 0.3836, 0.1607, 0.3636, 0.1364, 0.3094, 0.1065, 0.2803, 0.09771, 0.2803, 0.09771, 0.3094, 0.1065, 0.2188, 0.83, 0.25, 0.83, 0.25, 0.8477, 0.2188, 0.8477, 0.2188, 0.8477, 0.25, 0.8477, 0.25, 0.8666, 0.2188, 0.8666, 0.2188, 0.8666, 0.25, 0.8666, 0.25, 0.8818, 0.2188, 0.8818, 0.1875, 0.83, 0.2188, 0.83, 0.2188, 0.8477, 0.1875, 0.8477, 0.1875, 0.8477, 0.2188, 0.8477, 0.2188, 0.8666, 0.1875, 0.8666, 0.1875, 0.8666, 0.2188, 0.8666, 0.2188, 0.8818, 0.1875, 0.8818, 0.1562, 0.83, 0.1875, 0.83, 0.1875, 0.8477, 0.1562, 0.8477, 0.1562, 0.8477, 0.1875, 0.8477, 0.1875, 0.8666, 0.1562, 0.8666, 0.1562, 0.8666, 0.1875, 0.8666, 0.1875, 0.8818, 0.1562, 0.8818, 0.125, 0.83, 0.1562, 0.83, 0.1562, 0.8477, 0.125, 0.8477, 0.125, 0.8477, 0.1562, 0.8477, 0.1562, 0.8666, 0.125, 0.8666, 0.125, 0.8666, 0.1562, 0.8666, 0.1562, 0.8818, 0.125, 0.8818, 0.09375, 0.83, 0.125, 0.83, 0.125, 0.8477, 0.09375, 0.8477, 0.09375, 0.8477, 0.125, 0.8477, 0.125, 0.8666, 0.09375, 0.8666, 0.09375, 0.8666, 0.125, 0.8666, 0.125, 0.8818, 0.09375, 0.8818, 0.0625, 0.83, 0.09375, 0.83, 0.09375, 0.8477, 0.0625, 0.8477, 0.0625, 0.8477, 0.09375, 0.8477, 0.09375, 0.8666, 0.0625, 0.8666, 0.0625, 0.8666, 0.09375, 0.8666, 0.09375, 0.8818, 0.0625, 0.8818, 0.03125, 0.83, 0.0625, 0.83, 0.0625, 0.8477, 0.03125, 0.8477, 0.03125, 0.8477, 0.0625, 0.8477, 0.0625, 0.8666, 0.03125, 0.8666, 0.03125, 0.8666, 0.0625, 0.8666, 0.0625, 0.8818, 0.03125, 0.8818, 0.0, 0.83, 0.03125, 0.83, 0.03125, 0.8477, 0.0, 0.8477, 0.0, 0.8477, 0.03125, 0.8477, 0.03125, 0.8666, 0.0, 0.8666, 0.0, 0.8666, 0.03125, 0.8666, 0.03125, 0.8818, 0.0, 0.8818, 0.9688, 0.83, 1.0, 0.83, 1.0, 0.8477, 0.9688, 0.8477, 0.9688, 0.8477, 1.0, 0.8477, 1.0, 0.8666, 0.9688, 0.8666, 0.9688, 0.8666, 1.0, 0.8666, 1.0, 0.8818, 0.9688, 0.8818, 0.9375, 0.83, 0.9688, 0.83, 0.9688, 0.8477, 0.9375, 0.8477, 0.9375, 0.8477, 0.9688, 0.8477, 0.9688, 0.8666, 0.9375, 0.8666, 0.9375, 0.8666, 0.9688, 0.8666, 0.9688, 0.8818, 0.9375, 0.8818, 0.9062, 0.83, 0.9375, 0.83, 0.9375, 0.8477, 0.9062, 0.8477, 0.9062, 0.8477, 0.9375, 0.8477, 0.9375, 0.8666, 0.9062, 0.8666, 0.9062, 0.8666, 0.9375, 0.8666, 0.9375, 0.8818, 0.9062, 0.8818, 0.875, 0.83, 0.9062, 0.83, 0.9062, 0.8477, 0.875, 0.8477, 0.875, 0.8477, 0.9062, 0.8477, 0.9062, 0.8666, 0.875, 0.8666, 0.875, 0.8666, 0.9062, 0.8666, 0.9062, 0.8818, 0.875, 0.8818, 0.8438, 0.83, 0.875, 0.83, 0.875, 0.8477, 0.8438, 0.8477, 0.8438, 0.8477, 0.875, 0.8477, 0.875, 0.8666, 0.8438, 0.8666, 0.8438, 0.8666, 0.875, 0.8666, 0.875, 0.8818, 0.8438, 0.8818, 0.8125, 0.83, 0.8438, 0.83, 0.8438, 0.8477, 0.8125, 0.8477, 0.8125, 0.8477, 0.8438, 0.8477, 0.8438, 0.8666, 0.8125, 0.8666, 0.8125, 0.8666, 0.8438, 0.8666, 0.8438, 0.8818, 0.8125, 0.8818, 0.7812, 0.83, 0.8125, 0.83, 0.8125, 0.8477, 0.7812, 0.8477, 0.7812, 0.8477, 0.8125, 0.8477, 0.8125, 0.8666, 0.7812, 0.8666, 0.7812, 0.8666, 0.8125, 0.8666, 0.8125, 0.8818, 0.7812, 0.8818, 0.75, 0.83, 0.7812, 0.83, 0.7812, 0.8477, 0.75, 0.8477, 0.75, 0.8477, 0.7812, 0.8477, 0.7812, 0.8666, 0.75, 0.8666, 0.75, 0.8666, 0.7812, 0.8666, 0.7812, 0.8818, 0.75, 0.8818, 0.7188, 0.83, 0.75, 0.83, 0.75, 0.8477, 0.7188, 0.8477, 0.7188, 0.8477, 0.75, 0.8477, 0.75, 0.8666, 0.7188, 0.8666, 0.7188, 0.8666, 0.75, 0.8666, 0.75, 0.8818, 0.7188, 0.8818, 0.6875, 0.83, 0.7188, 0.83, 0.7188, 0.8477, 0.6875, 0.8477, 0.6875, 0.8477, 0.7188, 0.8477, 0.7188, 0.8666, 0.6875, 0.8666, 0.6875, 0.8666, 0.7188, 0.8666, 0.7188, 0.8818, 0.6875, 0.8818, 0.6562, 0.83, 0.6875, 0.83, 0.6875, 0.8477, 0.6562, 0.8477, 0.6562, 0.8477, 0.6875, 0.8477, 0.6875, 0.8666, 0.6562, 0.8666, 0.6562, 0.8666, 0.6875, 0.8666, 0.6875, 0.8818, 0.6562, 0.8818, 0.625, 0.83, 0.6562, 0.83, 0.6562, 0.8477, 0.625, 0.8477, 0.625, 0.8477, 0.6562, 0.8477, 0.6562, 0.8666, 0.625, 0.8666, 0.625, 0.8666, 0.6562, 0.8666, 0.6562, 0.8818, 0.625, 0.8818, 0.5938, 0.83, 0.625, 0.83, 0.625, 0.8477, 0.5938, 0.8477, 0.5938, 0.8477, 0.625, 0.8477, 0.625, 0.8666, 0.5938, 0.8666, 0.5938, 0.8666, 0.625, 0.8666, 0.625, 0.8818, 0.5938, 0.8818, 0.5625, 0.83, 0.5938, 0.83, 0.5938, 0.8477, 0.5625, 0.8477, 0.5625, 0.8477, 0.5938, 0.8477, 0.5938, 0.8666, 0.5625, 0.8666, 0.5625, 0.8666, 0.5938, 0.8666, 0.5938, 0.8818, 0.5625, 0.8818, 0.5312, 0.83, 0.5625, 0.83, 0.5625, 0.8477, 0.5312, 0.8477, 0.5312, 0.8477, 0.5625, 0.8477, 0.5625, 0.8666, 0.5312, 0.8666, 0.5312, 0.8666, 0.5625, 0.8666, 0.5625, 0.8818, 0.5312, 0.8818, 0.5, 0.83, 0.5312, 0.83, 0.5312, 0.8477, 0.5, 0.8477, 0.5, 0.8477, 0.5312, 0.8477, 0.5312, 0.8666, 0.5, 0.8666, 0.5, 0.8666, 0.5312, 0.8666, 0.5312, 0.8818, 0.5, 0.8818, 0.4688, 0.83, 0.5, 0.83, 0.5, 0.8477, 0.4688, 0.8477, 0.4688, 0.8477, 0.5, 0.8477, 0.5, 0.8666, 0.4688, 0.8666, 0.4688, 0.8666, 0.5, 0.8666, 0.5, 0.8818, 0.4688, 0.8818, 0.4375, 0.83, 0.4688, 0.83, 0.4688, 0.8477, 0.4375, 0.8477, 0.4375, 0.8477, 0.4688, 0.8477, 0.4688, 0.8666, 0.4375, 0.8666, 0.4375, 0.8666, 0.4688, 0.8666, 0.4688, 0.8818, 0.4375, 0.8818, 0.4062, 0.83, 0.4375, 0.83, 0.4375, 0.8477, 0.4062, 0.8477, 0.4062, 0.8477, 0.4375, 0.8477, 0.4375, 0.8666, 0.4062, 0.8666, 0.4062, 0.8666, 0.4375, 0.8666, 0.4375, 0.8818, 0.4062, 0.8818, 0.375, 0.83, 0.4062, 0.83, 0.4062, 0.8477, 0.375, 0.8477, 0.375, 0.8477, 0.4062, 0.8477, 0.4062, 0.8666, 0.375, 0.8666, 0.375, 0.8666, 0.4062, 0.8666, 0.4062, 0.8818, 0.375, 0.8818, 0.3438, 0.83, 0.375, 0.83, 0.375, 0.8477, 0.3438, 0.8477, 0.3438, 0.8477, 0.375, 0.8477, 0.375, 0.8666, 0.3438, 0.8666, 0.3438, 0.8666, 0.375, 0.8666, 0.375, 0.8818, 0.3438, 0.8818, 0.3125, 0.83, 0.3438, 0.83, 0.3438, 0.8477, 0.3125, 0.8477, 0.3125, 0.8477, 0.3438, 0.8477, 0.3438, 0.8666, 0.3125, 0.8666, 0.3125, 0.8666, 0.3438, 0.8666, 0.3438, 0.8818, 0.3125, 0.8818, 0.2812, 0.83, 0.3125, 0.83, 0.3125, 0.8477, 0.2812, 0.8477, 0.2812, 0.8477, 0.3125, 0.8477, 0.3125, 0.8666, 0.2812, 0.8666, 0.2812, 0.8666, 0.3125, 0.8666, 0.3125, 0.8818, 0.2812, 0.8818, 0.25, 0.83, 0.2812, 0.83, 0.2812, 0.8477, 0.25, 0.8477, 0.25, 0.8477, 0.2812, 0.8477, 0.2812, 0.8666, 0.25, 0.8666, 0.25, 0.8666, 0.2812, 0.8666, 0.2812, 0.8818, 0.25, 0.8818, 0.2186, 0.4076, 0.25, 0.4107, 0.25, 0.4102, 0.2187, 0.4072, 0.25, 0.4102, 0.2813, 0.4072, 0.2839, 0.4206, 0.25, 0.424, 0.25, 0.424, 0.2839, 0.4206, 0.2862, 0.4318, 0.25, 0.4353, 0.25, 0.4353, 0.2862, 0.4318, 0.2866, 0.4341, 0.25, 0.4377, 0.2813, 0.4072, 0.3113, 0.398, 0.3166, 0.4107, 0.2839, 0.4206, 0.2839, 0.4206, 0.3166, 0.4107, 0.3209, 0.4212, 0.2862, 0.4318, 0.2862, 0.4318, 0.3209, 0.4212, 0.3218, 0.4234, 0.2866, 0.4341, 0.3113, 0.398, 0.339, 0.3832, 0.3467, 0.3947, 0.3166, 0.4107, 0.3166, 0.4107, 0.3467, 0.3947, 0.353, 0.4041, 0.3209, 0.4212, 0.3209, 0.4212, 0.353, 0.4041, 0.3543, 0.406, 0.3218, 0.4234, 0.339, 0.3832, 0.3633, 0.3633, 0.373, 0.373, 0.3467, 0.3947, 0.3467, 0.3947, 0.373, 0.373, 0.381, 0.381, 0.353, 0.4041, 0.353, 0.4041, 0.381, 0.381, 0.3827, 0.3827, 0.3543, 0.406, 0.3633, 0.3633, 0.3832, 0.339, 0.3947, 0.3467, 0.373, 0.373, 0.373, 0.373, 0.3947, 0.3467, 0.4041, 0.353, 0.381, 0.381, 0.381, 0.381, 0.4041, 0.353, 0.406, 0.3543, 0.3827, 0.3827, 0.3832, 0.339, 0.398, 0.3113, 0.4107, 0.3166, 0.3947, 0.3467, 0.3947, 0.3467, 0.4107, 0.3166, 0.4212, 0.3209, 0.4041, 0.353, 0.4041, 0.353, 0.4212, 0.3209, 0.4234, 0.3218, 0.406, 0.3543, 0.398, 0.3113, 0.4072, 0.2813, 0.4206, 0.2839, 0.4107, 0.3166, 0.4107, 0.3166, 0.4206, 0.2839, 0.4318, 0.2862, 0.4212, 0.3209, 0.4212, 0.3209, 0.4318, 0.2862, 0.4341, 0.2866, 0.4234, 0.3218, 0.4072, 0.2813, 0.4102, 0.25, 0.424, 0.25, 0.4206, 0.2839, 0.4206, 0.2839, 0.424, 0.25, 0.4353, 0.25, 0.4318, 0.2862, 0.4318, 0.2862, 0.4353, 0.25, 0.4377, 0.25, 0.4341, 0.2866, 0.4102, 0.25, 0.4072, 0.2187, 0.4206, 0.2161, 0.424, 0.25, 0.424, 0.25, 0.4206, 0.2161, 0.4318, 0.2138, 0.4353, 0.25, 0.4353, 0.25, 0.4318, 0.2138, 0.4341, 0.2134, 0.4377, 0.25, 0.4072, 0.2187, 0.398, 0.1887, 0.4107, 0.1834, 0.4206, 0.2161, 0.4206, 0.2161, 0.4107, 0.1834, 0.4212, 0.1791, 0.4318, 0.2138, 0.4318, 0.2138, 0.4212, 0.1791, 0.4234, 0.1782, 0.4341, 0.2134, 0.398, 0.1887, 0.3832, 0.161, 0.3947, 0.1533, 0.4107, 0.1834, 0.4107, 0.1834, 0.3947, 0.1533, 0.4041, 0.147, 0.4212, 0.1791, 0.4212, 0.1791, 0.4041, 0.147, 0.406, 0.1457, 0.4234, 0.1782, 0.3832, 0.161, 0.3633, 0.1367, 0.373, 0.127, 0.3947, 0.1533, 0.3947, 0.1533, 0.373, 0.127, 0.381, 0.119, 0.4041, 0.147, 0.4041, 0.147, 0.381, 0.119, 0.3827, 0.1173, 0.406, 0.1457, 0.3633, 0.1367, 0.339, 0.1168, 0.3467, 0.1053, 0.373, 0.127, 0.373, 0.127, 0.3467, 0.1053, 0.353, 0.09592, 0.381, 0.119, 0.381, 0.119, 0.353, 0.09592, 0.3543, 0.09396, 0.3827, 0.1173, 0.339, 0.1168, 0.3113, 0.102, 0.3166, 0.08926, 0.3467, 0.1053, 0.3467, 0.1053, 0.3166, 0.08926, 0.3209, 0.07879, 0.353, 0.09592, 0.353, 0.09592, 0.3209, 0.07879, 0.3218, 0.07662, 0.3543, 0.09396, 0.3113, 0.102, 0.2813, 0.09283, 0.2839, 0.07936, 0.3166, 0.08926, 0.3166, 0.08926, 0.2839, 0.07936, 0.2862, 0.06825, 0.3209, 0.07879, 0.3209, 0.07879, 0.2862, 0.06825, 0.2866, 0.06594, 0.3218, 0.07662, 0.2813, 0.09284, 0.25, 0.08976, 0.25, 0.07601, 0.2839, 0.07936, 0.2839, 0.07936, 0.25, 0.07601, 0.25, 0.06469, 0.2862, 0.06825, 0.2862, 0.06825, 0.25, 0.06469, 0.25, 0.06233, 0.2866, 0.06594, 0.25, 0.08976, 0.2187, 0.09284, 0.2161, 0.07936, 0.25, 0.07601, 0.25, 0.07601, 0.2161, 0.07936, 0.2138, 0.06825, 0.25, 0.06469, 0.25, 0.06469, 0.2138, 0.06825, 0.2134, 0.06594, 0.25, 0.06233, 0.2187, 0.09283, 0.1887, 0.102, 0.1834, 0.08926, 0.2161, 0.07936, 0.2161, 0.07936, 0.1834, 0.08926, 0.1791, 0.07879, 0.2138, 0.06825, 0.2138, 0.06825, 0.1791, 0.07879, 0.1782, 0.07662, 0.2134, 0.06594, 0.1887, 0.102, 0.161, 0.1168, 0.1533, 0.1053, 0.1834, 0.08926, 0.1834, 0.08926, 0.1533, 0.1053, 0.147, 0.09592, 0.1791, 0.07879, 0.1791, 0.07879, 0.147, 0.09592, 0.1457, 0.09396, 0.1782, 0.07662, 0.161, 0.1168, 0.1367, 0.1367, 0.127, 0.127, 0.1533, 0.1053, 0.1533, 0.1053, 0.127, 0.127, 0.119, 0.119, 0.147, 0.09592, 0.147, 0.09592, 0.119, 0.119, 0.1173, 0.1173, 0.1457, 0.09396, 0.1367, 0.1367, 0.1168, 0.161, 0.1053, 0.1533, 0.127, 0.127, 0.127, 0.127, 0.1053, 0.1533, 0.09592, 0.147, 0.119, 0.119, 0.119, 0.119, 0.09592, 0.147, 0.09396, 0.1457, 0.1173, 0.1173, 0.1168, 0.161, 0.102, 0.1887, 0.08926, 0.1834, 0.1053, 0.1533, 0.1053, 0.1533, 0.08926, 0.1834, 0.07879, 0.1791, 0.09592, 0.147, 0.09592, 0.147, 0.07879, 0.1791, 0.07662, 0.1782, 0.09396, 0.1457, 0.102, 0.1887, 0.09283, 0.2187, 0.07936, 0.2161, 0.08926, 0.1834, 0.08926, 0.1834, 0.07936, 0.2161, 0.06825, 0.2138, 0.07879, 0.1791, 0.07879, 0.1791, 0.06825, 0.2138, 0.06594, 0.2134, 0.07662, 0.1782, 0.09284, 0.2187, 0.08976, 0.25, 0.07601, 0.25, 0.07936, 0.2161, 0.07936, 0.2161, 0.07601, 0.25, 0.06469, 0.25, 0.06825, 0.2138, 0.06825, 0.2138, 0.06469, 0.25, 0.06233, 0.25, 0.06594, 0.2134, 0.08976, 0.25, 0.09284, 0.2813, 0.07936, 0.2839, 0.07601, 0.25, 0.07601, 0.25, 0.07936, 0.2839, 0.06825, 0.2862, 0.06469, 0.25, 0.06469, 0.25, 0.06825, 0.2862, 0.06594, 0.2866, 0.06233, 0.25, 0.09283, 0.2813, 0.102, 0.3113, 0.08926, 0.3166, 0.07936, 0.2839, 0.07936, 0.2839, 0.08926, 0.3166, 0.07879, 0.3209, 0.06825, 0.2862, 0.06825, 0.2862, 0.07879, 0.3209, 0.07662, 0.3218, 0.06594, 0.2866, 0.102, 0.3113, 0.1168, 0.339, 0.1053, 0.3467, 0.08926, 0.3166, 0.08926, 0.3166, 0.1053, 0.3467, 0.09592, 0.353, 0.07879, 0.3209, 0.07879, 0.3209, 0.09592, 0.353, 0.09396, 0.3543, 0.07662, 0.3218, 0.1168, 0.339, 0.1367, 0.3633, 0.127, 0.373, 0.1053, 0.3467, 0.1053, 0.3467, 0.127, 0.373, 0.119, 0.381, 0.09592, 0.353, 0.09592, 0.353, 0.119, 0.381, 0.1173, 0.3827, 0.09396, 0.3543, 0.1367, 0.3633, 0.161, 0.3832, 0.1533, 0.3947, 0.127, 0.373, 0.127, 0.373, 0.1533, 0.3947, 0.147, 0.4041, 0.119, 0.381, 0.119, 0.381, 0.147, 0.4041, 0.1457, 0.406, 0.1173, 0.3827, 0.161, 0.3832, 0.1887, 0.398, 0.1834, 0.4107, 0.1533, 0.3947, 0.1533, 0.3947, 0.1834, 0.4107, 0.1791, 0.4212, 0.147, 0.4041, 0.147, 0.4041, 0.1791, 0.4212, 0.1782, 0.4234, 0.1457, 0.406, 0.1887, 0.398, 0.2187, 0.4072, 0.2161, 0.4206, 0.1834, 0.4107, 0.1834, 0.4107, 0.2161, 0.4206, 0.2138, 0.4318, 0.1791, 0.4212, 0.1791, 0.4212, 0.2138, 0.4318, 0.2134, 0.4341, 0.1782, 0.4234, 0.2187, 0.4072, 0.25, 0.4102, 0.25, 0.424, 0.2161, 0.4206, 0.2161, 0.4206, 0.25, 0.424, 0.25, 0.4353, 0.2138, 0.4318, 0.2138, 0.4318, 0.25, 0.4353, 0.25, 0.4377, 0.2134, 0.4341, 0.2188, 0.8818, 0.25, 0.8818, 0.25, 0.9418, 0.2188, 0.9418, 0.25, 0.05276, 0.2188, 0.05276, 0.2188, 0.03474, 0.25, 0.03474, 0.25, 0.03474, 0.2188, 0.03474, 0.2188, 0.01544, 0.25, 0.01544, 0.25, 0.01544, 0.2188, 0.01544, 0.2188, 5.96e-08, 0.25, 5.96e-08, 0.2188, 0.05276, 0.1875, 0.05276, 0.1875, 0.03474, 0.2188, 0.03474, 0.2188, 0.03474, 0.1875, 0.03474, 0.1875, 0.01544, 0.2188, 0.01544, 0.2188, 0.01544, 0.1875, 0.01544, 0.1875, 5.96e-08, 0.2188, 5.96e-08, 0.1875, 0.05276, 0.1562, 0.05276, 0.1562, 0.03474, 0.1875, 0.03474, 0.1875, 0.03474, 0.1562, 0.03474, 0.1562, 0.01544, 0.1875, 0.01544, 0.1875, 0.01544, 0.1562, 0.01544, 0.1562, 5.96e-08, 0.1875, 5.96e-08, 0.1562, 0.05276, 0.125, 0.05276, 0.125, 0.03474, 0.1562, 0.03474, 0.1562, 0.03474, 0.125, 0.03474, 0.125, 0.01544, 0.1562, 0.01544, 0.1562, 0.01544, 0.125, 0.01544, 0.125, 5.96e-08, 0.1562, 5.96e-08, 0.125, 0.05276, 0.09375, 0.05276, 0.09375, 0.03474, 0.125, 0.03474, 0.125, 0.03474, 0.09375, 0.03474, 0.09375, 0.01544, 0.125, 0.01544, 0.125, 0.01544, 0.09375, 0.01544, 0.09375, 5.96e-08, 0.125, 5.96e-08, 0.09375, 0.05276, 0.0625, 0.05276, 0.0625, 0.03474, 0.09375, 0.03474, 0.09375, 0.03474, 0.0625, 0.03474, 0.0625, 0.01544, 0.09375, 0.01544, 0.09375, 0.01544, 0.0625, 0.01544, 0.0625, 5.96e-08, 0.09375, 5.96e-08, 0.0625, 0.05276, 0.03125, 0.05276, 0.03125, 0.03474, 0.0625, 0.03474, 0.0625, 0.03474, 0.03125, 0.03474, 0.03125, 0.01544, 0.0625, 0.01544, 0.0625, 0.01544, 0.03125, 0.01544, 0.03125, 5.96e-08, 0.0625, 5.96e-08, 0.03125, 0.05276, 0.0, 0.05276, 0.0, 0.03474, 0.03125, 0.03474, 0.03125, 0.03474, 0.0, 0.03474, 0.0, 0.01544, 0.03125, 0.01544, 0.03125, 0.01544, 0.0, 0.01544, 0.0, 5.96e-08, 0.03125, 5.96e-08, 1.0, 0.05276, 0.9688, 0.05276, 0.9688, 0.03474, 1.0, 0.03474, 1.0, 0.03474, 0.9688, 0.03474, 0.9688, 0.01544, 1.0, 0.01544, 1.0, 0.01544, 0.9688, 0.01544, 0.9688, 5.96e-08, 1.0, 5.96e-08, 0.9688, 0.05276, 0.9375, 0.05276, 0.9375, 0.03474, 0.9688, 0.03474, 0.9688, 0.03474, 0.9375, 0.03474, 0.9375, 0.01544, 0.9688, 0.01544, 0.9688, 0.01544, 0.9375, 0.01544, 0.9375, 5.96e-08, 0.9688, 5.96e-08, 0.9375, 0.05276, 0.9062, 0.05276, 0.9062, 0.03474, 0.9375, 0.03474, 0.9375, 0.03474, 0.9062, 0.03474, 0.9062, 0.01544, 0.9375, 0.01544, 0.9375, 0.01544, 0.9062, 0.01544, 0.9062, 5.96e-08, 0.9375, 5.96e-08, 0.9062, 0.05276, 0.875, 0.05276, 0.875, 0.03474, 0.9062, 0.03474, 0.9062, 0.03474, 0.875, 0.03474, 0.875, 0.01544, 0.9062, 0.01544, 0.9062, 0.01544, 0.875, 0.01544, 0.875, 5.96e-08, 0.9062, 5.96e-08, 0.875, 0.05276, 0.8438, 0.05276, 0.8438, 0.03474, 0.875, 0.03474, 0.875, 0.03474, 0.8438, 0.03474, 0.8438, 0.01544, 0.875, 0.01544, 0.875, 0.01544, 0.8438, 0.01544, 0.8438, 5.96e-08, 0.875, 5.96e-08, 0.8438, 0.05276, 0.8125, 0.05276, 0.8125, 0.03474, 0.8438, 0.03474, 0.8438, 0.03474, 0.8125, 0.03474, 0.8125, 0.01544, 0.8438, 0.01544, 0.8438, 0.01544, 0.8125, 0.01544, 0.8125, 5.96e-08, 0.8438, 5.96e-08, 0.8125, 0.05276, 0.7812, 0.05276, 0.7812, 0.03474, 0.8125, 0.03474, 0.8125, 0.03474, 0.7812, 0.03474, 0.7812, 0.01544, 0.8125, 0.01544, 0.8125, 0.01544, 0.7812, 0.01544, 0.7812, 0.0, 0.8125, 5.96e-08, 0.7812, 0.05276, 0.75, 0.05276, 0.75, 0.03474, 0.7812, 0.03474, 0.7812, 0.03474, 0.75, 0.03474, 0.75, 0.01544, 0.7812, 0.01544, 0.7812, 0.01544, 0.75, 0.01544, 0.75, 0.0, 0.7812, 0.0, 0.75, 0.05276, 0.7188, 0.05276, 0.7188, 0.03474, 0.75, 0.03474, 0.75, 0.03474, 0.7188, 0.03474, 0.7188, 0.01544, 0.75, 0.01544, 0.75, 0.01544, 0.7188, 0.01544, 0.7188, 0.0, 0.75, 0.0, 0.7188, 0.05276, 0.6875, 0.05276, 0.6875, 0.03474, 0.7188, 0.03474, 0.7188, 0.03474, 0.6875, 0.03474, 0.6875, 0.01544, 0.7188, 0.01544, 0.7188, 0.01544, 0.6875, 0.01544, 0.6875, 0.0, 0.7188, 0.0, 0.6875, 0.05276, 0.6562, 0.05276, 0.6562, 0.03474, 0.6875, 0.03474, 0.6875, 0.03474, 0.6562, 0.03474, 0.6562, 0.01544, 0.6875, 0.01544, 0.6875, 0.01544, 0.6562, 0.01544, 0.6562, 0.0, 0.6875, 0.0, 0.6562, 0.05276, 0.625, 0.05276, 0.625, 0.03474, 0.6562, 0.03474, 0.6562, 0.03474, 0.625, 0.03474, 0.625, 0.01544, 0.6562, 0.01544, 0.6562, 0.01544, 0.625, 0.01544, 0.625, 0.0, 0.6562, 0.0, 0.625, 0.05276, 0.5938, 0.05276, 0.5938, 0.03474, 0.625, 0.03474, 0.625, 0.03474, 0.5938, 0.03474, 0.5938, 0.01544, 0.625, 0.01544, 0.625, 0.01544, 0.5938, 0.01544, 0.5938, 0.0, 0.625, 0.0, 0.5938, 0.05276, 0.5625, 0.05276, 0.5625, 0.03474, 0.5938, 0.03474, 0.5938, 0.03474, 0.5625, 0.03474, 0.5625, 0.01544, 0.5938, 0.01544, 0.5938, 0.01544, 0.5625, 0.01544, 0.5625, 5.96e-08, 0.5938, 0.0, 0.5625, 0.05276, 0.5312, 0.05276, 0.5312, 0.03474, 0.5625, 0.03474, 0.5625, 0.03474, 0.5312, 0.03474, 0.5312, 0.01544, 0.5625, 0.01544, 0.5625, 0.01544, 0.5312, 0.01544, 0.5312, 5.96e-08, 0.5625, 5.96e-08, 0.5312, 0.05276, 0.5, 0.05276, 0.5, 0.03474, 0.5312, 0.03474, 0.5312, 0.03474, 0.5, 0.03474, 0.5, 0.01544, 0.5312, 0.01544, 0.5312, 0.01544, 0.5, 0.01544, 0.5, 5.96e-08, 0.5312, 5.96e-08, 0.5, 0.05276, 0.4687, 0.05276, 0.4687, 0.03474, 0.5, 0.03474, 0.5, 0.03474, 0.4687, 0.03474, 0.4688, 0.01544, 0.5, 0.01544, 0.5, 0.01544, 0.4688, 0.01544, 0.4688, 5.96e-08, 0.5, 5.96e-08, 0.4687, 0.05276, 0.4375, 0.05276, 0.4375, 0.03474, 0.4687, 0.03474, 0.4687, 0.03474, 0.4375, 0.03474, 0.4375, 0.01544, 0.4688, 0.01544, 0.4688, 0.01544, 0.4375, 0.01544, 0.4375, 5.96e-08, 0.4688, 5.96e-08, 0.4375, 0.05276, 0.4062, 0.05276, 0.4062, 0.03474, 0.4375, 0.03474, 0.4375, 0.03474, 0.4062, 0.03474, 0.4062, 0.01544, 0.4375, 0.01544, 0.4375, 0.01544, 0.4062, 0.01544, 0.4062, 5.96e-08, 0.4375, 5.96e-08, 0.4062, 0.05276, 0.375, 0.05276, 0.375, 0.03474, 0.4062, 0.03474, 0.4062, 0.03474, 0.375, 0.03474, 0.375, 0.01544, 0.4062, 0.01544, 0.4062, 0.01544, 0.375, 0.01544, 0.375, 5.96e-08, 0.4062, 5.96e-08, 0.375, 0.05276, 0.3437, 0.05276, 0.3437, 0.03474, 0.375, 0.03474, 0.375, 0.03474, 0.3437, 0.03474, 0.3437, 0.01544, 0.375, 0.01544, 0.375, 0.01544, 0.3437, 0.01544, 0.3438, 5.96e-08, 0.375, 5.96e-08, 0.3437, 0.05276, 0.3125, 0.05276, 0.3125, 0.03474, 0.3437, 0.03474, 0.3437, 0.03474, 0.3125, 0.03474, 0.3125, 0.01544, 0.3437, 0.01544, 0.3437, 0.01544, 0.3125, 0.01544, 0.3125, 5.96e-08, 0.3438, 5.96e-08, 0.3125, 0.05276, 0.2812, 0.05276, 0.2812, 0.03474, 0.3125, 0.03474, 0.3125, 0.03474, 0.2812, 0.03474, 0.2812, 0.01544, 0.3125, 0.01544, 0.3125, 0.01544, 0.2812, 0.01544, 0.2812, 5.96e-08, 0.3125, 5.96e-08, 0.2812, 0.05276, 0.25, 0.05276, 0.25, 0.03474, 0.2812, 0.03474, 0.2812, 0.03474, 0.25, 0.03474, 0.25, 0.01544, 0.2812, 0.01544, 0.2812, 0.01544, 0.25, 0.01544, 0.25, 5.96e-08, 0.2812, 5.96e-08, 0.03031, 0.5009, 0.0009424, 0.5009, 0.001011, 0.5, 0.03024, 0.5, 0.7903, 0.4526, 0.75, 0.4566, 0.75, 0.4658, 0.7921, 0.4617, 0.829, 0.4408, 0.7903, 0.4526, 0.7921, 0.4617, 0.8326, 0.4494, 0.8648, 0.4217, 0.829, 0.4408, 0.8326, 0.4494, 0.8699, 0.4294, 0.8961, 0.3961, 0.8648, 0.4217, 0.8699, 0.4294, 0.9026, 0.4026, 0.9217, 0.3648, 0.8961, 0.3961, 0.9026, 0.4026, 0.9294, 0.3699, 0.9408, 0.329, 0.9217, 0.3648, 0.9294, 0.3699, 0.9494, 0.3326, 0.9526, 0.2903, 0.9408, 0.329, 0.9494, 0.3326, 0.9617, 0.2921, 0.9566, 0.25, 0.9526, 0.2903, 0.9617, 0.2921, 0.9658, 0.25, 0.9526, 0.2097, 0.9566, 0.25, 0.9658, 0.25, 0.9617, 0.2079, 0.9408, 0.171, 0.9526, 0.2097, 0.9617, 0.2079, 0.9494, 0.1674, 0.9217, 0.1352, 0.9408, 0.171, 0.9494, 0.1674, 0.9294, 0.1301, 0.8961, 0.1039, 0.9217, 0.1352, 0.9294, 0.1301, 0.9026, 0.09741, 0.8648, 0.07826, 0.8961, 0.1039, 0.9026, 0.09741, 0.8699, 0.07057, 0.829, 0.05917, 0.8648, 0.07826, 0.8699, 0.07057, 0.8326, 0.05063, 0.7903, 0.04741, 0.829, 0.05917, 0.8326, 0.05063, 0.7921, 0.03835, 0.75, 0.04345, 0.7903, 0.04741, 0.7921, 0.03835, 0.75, 0.0342, 0.7097, 0.04741, 0.75, 0.04345, 0.75, 0.0342, 0.7079, 0.03835, 0.671, 0.05917, 0.7097, 0.04741, 0.7079, 0.03835, 0.6674, 0.05063, 0.6352, 0.07826, 0.671, 0.05917, 0.6674, 0.05063, 0.6301, 0.07057, 0.6039, 0.1039, 0.6352, 0.07826, 0.6301, 0.07057, 0.5974, 0.09741, 0.5783, 0.1352, 0.6039, 0.1039, 0.5974, 0.09741, 0.5706, 0.1301, 0.5592, 0.171, 0.5783, 0.1352, 0.5706, 0.1301, 0.5506, 0.1674, 0.5474, 0.2097, 0.5592, 0.171, 0.5506, 0.1674, 0.5383, 0.2079, 0.5434, 0.25, 0.5474, 0.2097, 0.5383, 0.2079, 0.5342, 0.25, 0.5474, 0.2903, 0.5434, 0.25, 0.5342, 0.25, 0.5383, 0.2921, 0.5592, 0.329, 0.5474, 0.2903, 0.5383, 0.2921, 0.5506, 0.3326, 0.5783, 0.3648, 0.5592, 0.329, 0.5506, 0.3326, 0.5706, 0.3699, 0.6039, 0.3961, 0.5783, 0.3648, 0.5706, 0.3699, 0.5974, 0.4026, 0.6352, 0.4217, 0.6039, 0.3961, 0.5974, 0.4026, 0.6301, 0.4294, 0.671, 0.4408, 0.6352, 0.4217, 0.6301, 0.4294, 0.6674, 0.4494, 0.7097, 0.4526, 0.671, 0.4408, 0.6674, 0.4494, 0.7079, 0.4617, 0.75, 0.4566, 0.7097, 0.4526, 0.7079, 0.4617, 0.75, 0.4658, 0.75, 0.4566, 0.7903, 0.4526, 0.829, 0.4408, 0.8648, 0.4217, 0.8961, 0.3961, 0.9217, 0.3648, 0.9408, 0.329, 0.9526, 0.2903, 0.9566, 0.25, 0.9526, 0.2097, 0.9408, 0.171, 0.9217, 0.1352, 0.8961, 0.1039, 0.8648, 0.07826, 0.829, 0.05917, 0.7903, 0.04741, 0.75, 0.04345, 0.7097, 0.04741, 0.671, 0.05917, 0.6352, 0.07826, 0.6039, 0.1039, 0.5783, 0.1352, 0.5592, 0.171, 0.5474, 0.2097, 0.5434, 0.25, 0.5474, 0.2903, 0.5592, 0.329, 0.5783, 0.3648, 0.6039, 0.3961, 0.6352, 0.4217, 0.671, 0.4408, 0.7097, 0.4526, 0.9526, 0.2903, 0.9566, 0.25, 0.9566, 0.25, 0.9526, 0.2903, 0.5783, 0.1352, 0.5592, 0.171, 0.5592, 0.171, 0.5783, 0.1352, 0.9566, 0.25, 0.9526, 0.2097, 0.9526, 0.2097, 0.9566, 0.25, 0.5592, 0.171, 0.5474, 0.2097, 0.5474, 0.2097, 0.5592, 0.171, 0.9526, 0.2097, 0.9408, 0.171, 0.9408, 0.171, 0.9526, 0.2097, 0.5474, 0.2097, 0.5434, 0.25, 0.5434, 0.25, 0.5474, 0.2097, 0.9408, 0.171, 0.9217, 0.1352, 0.9217, 0.1352, 0.9408, 0.171, 0.5434, 0.25, 0.5474, 0.2903, 0.5474, 0.2903, 0.5434, 0.25, 0.9217, 0.1352, 0.8961, 0.1039, 0.8961, 0.1039, 0.9217, 0.1352, 0.5474, 0.2903, 0.5592, 0.329, 0.5592, 0.329, 0.5474, 0.2903, 0.8961, 0.1039, 0.8648, 0.07826, 0.8648, 0.07826, 0.8961, 0.1039, 0.5592, 0.329, 0.5783, 0.3648, 0.5783, 0.3648, 0.5592, 0.329, 0.8648, 0.07826, 0.829, 0.05917, 0.829, 0.05917, 0.8648, 0.07826, 0.75, 0.4566, 0.7903, 0.4526, 0.7903, 0.4526, 0.75, 0.4566, 0.5783, 0.3648, 0.6039, 0.3961, 0.6039, 0.3961, 0.5783, 0.3648, 0.829, 0.05917, 0.7903, 0.04741, 0.7903, 0.04741, 0.829, 0.05917, 0.7903, 0.4526, 0.829, 0.4408, 0.829, 0.4408, 0.7903, 0.4526, 0.6039, 0.3961, 0.6352, 0.4217, 0.6352, 0.4217, 0.6039, 0.3961, 0.7903, 0.04741, 0.75, 0.04345, 0.75, 0.04345, 0.7903, 0.04741, 0.829, 0.4408, 0.8648, 0.4217, 0.8648, 0.4217, 0.829, 0.4408, 0.6352, 0.4217, 0.671, 0.4408, 0.671, 0.4408, 0.6352, 0.4217, 0.75, 0.04345, 0.7097, 0.04741, 0.7097, 0.04741, 0.75, 0.04345, 0.8648, 0.4217, 0.8961, 0.3961, 0.8961, 0.3961, 0.8648, 0.4217, 0.671, 0.4408, 0.7097, 0.4526, 0.7097, 0.4526, 0.671, 0.4408, 0.7097, 0.04741, 0.671, 0.05917, 0.671, 0.05917, 0.7097, 0.04741, 0.8961, 0.3961, 0.9217, 0.3648, 0.9217, 0.3648, 0.8961, 0.3961, 0.7097, 0.4526, 0.75, 0.4566, 0.75, 0.4566, 0.7097, 0.4526, 0.671, 0.05917, 0.6352, 0.07826, 0.6352, 0.07826, 0.671, 0.05917, 0.9217, 0.3648, 0.9408, 0.329, 0.9408, 0.329, 0.9217, 0.3648, 0.6352, 0.07826, 0.6039, 0.1039, 0.6039, 0.1039, 0.6352, 0.07826, 0.9408, 0.329, 0.9526, 0.2903, 0.9526, 0.2903, 0.9408, 0.329])
me_can00.materials.append(mat_canmetal00)
me_can00.materials.append(mat_canwrapping00)
me_can00.materials.append(mat_outline)
me_can00.use_paint_bone_selection = False
me_can00.use_paint_mask = True
me_can00.update()

# ---- objects
ob_cube = bpy.data.objects.new('Cube', me_cube_001)
ob_collection = bpy.data.objects.new('Collection', None)
ob_collection_001 = bpy.data.objects.new('Collection.001', None)
ob_can00 = bpy.data.objects.new('Can00', me_can00)

# ---- transforms, parenting, visibility, modifiers, constraints
ob_cube.location = (0.0, 0.0, 0.0)
_m = ob_cube.modifiers.new('Solidify', 'SOLIDIFY')
_m.offset = 1.0
_m.material_offset = 1
_m.use_flip_normals = True
ob_collection.location = (0.08241, 0.0, 0.1324)
ob_collection.rotation_euler = (0.2411, 0.9367, 0.5521)
ob_collection.scale = (0.08382, 0.08382, 0.08382)
ob_collection.instance_type = 'COLLECTION'
ob_collection_001.location = (-0.06744, 0.05183, 0.1231)
ob_collection_001.rotation_euler = (-0.2351, -0.4696, 0.3465)
ob_collection_001.scale = (0.08688, 0.08688, 0.08688)
ob_collection_001.instance_type = 'COLLECTION'
ob_can00.location = (-0.0439, -0.0458, 0.1076)
ob_can00.rotation_euler = (0.0, -0.3781, 1.253)
ob_can00.scale = (0.07284, 0.07284, 0.07284)
_m = ob_can00.modifiers.new('Solidify', 'SOLIDIFY')
_m.thickness = 0.05
_m.offset = 1.0
_m.material_offset = 2
_m.use_flip_normals = True
_m = ob_can00.modifiers.new('Smooth by Angle', 'NODES')
_m.node_group = ng_smooth_by_angle
_m.use_pin_to_last = True
_m.show_group_selector = False
ob_collection.instance_collection = col_collection
ob_collection_001.instance_collection = col_collection

# ---- collection membership
col_collection.objects.link(ob_cube)
col_collection.objects.link(ob_collection)
col_collection.objects.link(ob_collection_001)
col_collection_001.objects.link(ob_can00)

# ---- scene / render settings (as saved in the file)
scene.frame_start = 1; scene.frame_end = 250; scene.frame_set(1)
scene.render.engine = 'BLENDER_EEVEE_NEXT'
bpy.context.view_layer.update()

# ---- added for rendering (the .blend has no active camera and no usable light): camera, sun
cam_auto = bpy.data.cameras.new('AutoCamera')
cam_auto.lens = 50.0
cam_auto.sensor_width = 36.0
cam_auto.clip_end = 1000.0
ob_auto_camera = bpy.data.objects.new('AutoCamera', cam_auto)
scene.collection.objects.link(ob_auto_camera)
ob_auto_camera.location = (0.490332, -0.599923, 0.483519)
ob_auto_camera.rotation_euler = (1.09748, -7.21219e-08, 0.694738)
scene.camera = ob_auto_camera
light_auto_sun = bpy.data.lights.new('AutoSun', 'SUN')
light_auto_sun.energy = 3.0
light_auto_sun.angle = 0.0523599
ob_auto_sun = bpy.data.objects.new('AutoSun', light_auto_sun)
scene.collection.objects.link(ob_auto_sun)
ob_auto_sun.rotation_euler = (0.872665, 0.174533, 0.523599)
bpy.context.view_layer.update()

